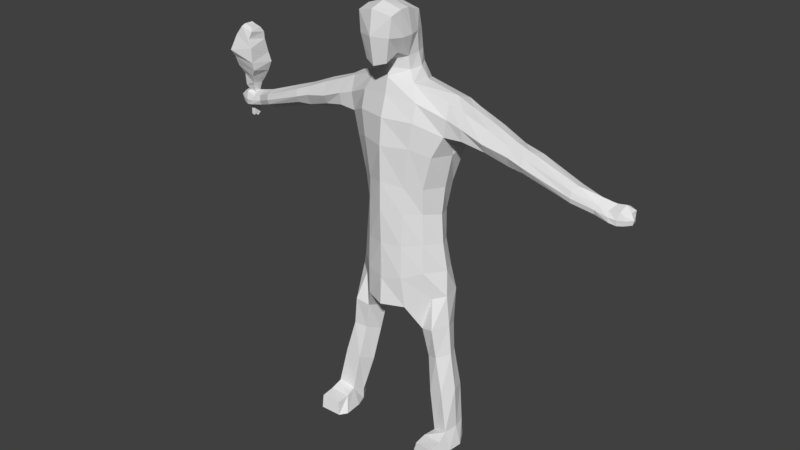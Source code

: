 # Source: warriorMan.blend  (saved by Blender 2.79.0; exported with 4.5.12 LTS)
import bpy
from mathutils import Matrix  # noqa: F401  (used for matrix-valued properties, if any)

bpy.ops.wm.read_factory_settings(use_empty=True)
scene = bpy.context.scene
scene.name = 'Scene'

# ---- collections
col_collection_1 = bpy.data.collections.new('Collection 1'); scene.collection.children.link(col_collection_1)

# ---- materials (node trees are filled in below, after node groups)
mat_material = bpy.data.materials.new('Material')
mat_material.alpha_threshold = 0.0
mat_material.use_transparent_shadow = False
mat_material.roughness = 0.5
mat_material.line_color = (0.0, 0.0, 0.0, 1.0)

# ---- material node trees

# ---- world
world_world = bpy.data.worlds.new('World'); scene.world = world_world
world_world.color = (0.05088, 0.05088, 0.05088)
world_world.use_sun_shadow = False
world_world.sun_shadow_jitter_overblur = 0.0
world_world.cycles.sampling_method = 'MANUAL'

# ---- meshes
me_cube = bpy.data.meshes.new('Cube')
me_cube.from_pydata([(0.9228, 0.8795, -1.0), (0.7843, 0.3496, -1.057), (0.6982, 0.8452, 0.001409), (0.6425, 0.2277, 0.04473), (1.085, 0.9318, 2.72), (1.042, 0.3966, 2.794), (-0.00355, 0.9269, 3.088), (0.3663, -0.03542, 0.01943), (0.3925, 1.021, 0.0), (0.3448, 1.095, -1.324), (0.4181, -0.001347, -1.206), (0.3244, 0.8391, 2.948), (0.4262, 0.2239, 3.023), (1.345, 0.6332, -3.97), (1.467, 0.06246, -3.971), (1.096, 0.6003, -4.048), (0.8918, 0.1642, -4.071), (0.2297, 0.7094, 3.478), (0.2799, 0.2647, 3.447), (0.2539, 0.5619, 4.175), (-0.003898, 0.6272, 4.172), (0.3235, 0.1943, 4.296), (-0.00234, 0.1925, 4.386), (0.2134, -0.2194, 3.426), (0.3423, -0.244, 4.234), (-0.001945, -0.325, 4.324), (1.328, 0.1068, -3.634), (1.311, 0.6407, -3.634), (1.028, 0.1679, -3.743), (1.073, 0.5564, -3.859), (1.341, -0.4142, -4.013), (0.9471, -0.3644, -4.053), (1.349, -0.3725, -3.758), (0.9839, -0.3296, -3.789), (1.043, 0.9633, 2.133), (0.9943, 0.3145, 2.165), (0.559, 0.02436, 2.392), (0.5285, 1.141, 2.321), (3.719, 0.8599, 1.484), (3.744, 0.9329, 1.655), (3.751, 0.6421, 1.496), (3.793, 0.6597, 1.67), (-0.002804, -0.1618, 1.238), (0.3824, 0.02075, 1.15), (0.7443, 0.9429, 1.095), (0.6466, 0.2168, 1.131), (0.4378, 1.137, 1.23), (0.8111, 0.8551, -0.5338), (0.6749, 0.2144, -0.514), (-0.01733, -0.1437, -0.6781), (0.4241, 1.142, -0.6426), (0.3759, -0.05006, -0.6059), (0.3014, 0.2882, 3.213), (0.2283, 0.7555, 3.241), (0.2372, 0.6531, 3.853), (0.3909, 0.2252, 3.848), (0.001254, 0.1476, 3.856), (0.001255, 0.7102, 3.856), (0.3007, -0.2622, 3.865), (-0.002516, -0.3841, 3.882), (0.9905, 0.515, -0.9998), (1.041, 0.6387, 2.835), (0.8459, 0.564, 0.01736), (-0.001847, 0.5361, 3.088), (0.2657, 0.4441, -1.452), (0.4544, 0.5884, 3.004), (1.482, 0.3781, -3.993), (0.9791, 0.4053, -4.074), (0.3036, 0.5029, 3.476), (0.002005, 0.4202, 4.315), (0.2819, 0.3923, 4.224), (0.959, 0.3868, -3.849), (1.362, 0.4008, -3.634), (0.9452, 0.6724, 2.019), (3.786, 0.7819, 1.765), (3.726, 0.7731, 1.471), (0.842, 0.5971, 1.115), (0.9355, 0.578, -0.5158), (0.347, 0.537, 3.228), (0.001255, 0.5137, 3.856), (0.3295, 0.4374, 3.851), (-0.003792, -0.02583, 3.398), (0.001012, -0.04874, 4.409), (0.2362, 0.03379, 3.555), (0.3403, -0.008229, 4.3), (0.3929, -0.003633, 3.848), (-0.004165, -0.1859, 3.859), (0.9757, 0.9957, 1.851), (0.8102, 0.2245, 1.769), (0.5198, 1.154, 1.867), (0.4888, 0.01062, 1.91), (0.9428, 0.6444, 1.725), (0.3701, -0.0156, 0.6576), (0.6653, 0.8813, 0.537), (0.6162, 0.2587, 0.6274), (0.3925, 1.092, 0.6388), (0.7917, 0.582, 0.5736), (1.081, 1.01, 2.436), (1.046, 0.3078, 2.497), (-0.005572, 1.076, 2.822), (0.4566, 1.042, 2.689), (0.5588, 0.1094, 2.725), (3.725, 0.9351, 1.554), (3.752, 0.615, 1.585), (2.236, 0.4416, 2.284), (2.256, 0.878, 2.233), (2.235, 0.9717, 1.8), (2.232, 0.4753, 1.927), (2.261, 0.5678, 1.883), (2.242, 0.6508, 2.318), (2.2, 0.9958, 2.058), (2.228, 0.3759, 2.134), (1.323, 0.8746, 2.649), (1.346, 0.3459, 2.174), (1.332, 0.4063, 2.665), (1.343, 0.9535, 2.069), (1.339, 0.705, 2.019), (1.324, 0.6867, 2.681), (1.334, 1.017, 2.322), (1.341, 0.317, 2.402), (1.778, 0.4377, 2.488), (1.87, 0.981, 1.942), (1.817, 0.6382, 1.951), (1.799, 0.6695, 2.508), (1.863, 1.019, 2.159), (1.754, 0.3299, 2.248), (1.833, 0.8929, 2.43), (1.756, 0.42, 2.075), (2.521, 0.4355, 2.171), (2.553, 0.8657, 1.727), (2.487, 0.5854, 1.808), (2.539, 0.6513, 2.21), (2.65, 0.9932, 1.936), (2.509, 0.3814, 2.036), (2.63, 0.8654, 2.144), (2.513, 0.4447, 1.911), (3.393, 0.4974, 1.837), (3.406, 0.8243, 1.531), (3.376, 0.6368, 1.543), (3.427, 0.6653, 1.881), (3.445, 0.9499, 1.685), (3.388, 0.473, 1.726), (3.396, 0.8527, 1.841), (3.382, 0.4998, 1.634), (4.328, 0.9214, 1.572), (4.329, 0.9289, 1.64), (4.277, 0.6918, 1.521), (4.247, 0.7048, 1.596), (4.315, 0.7951, 1.632), (4.37, 0.7596, 1.454), (4.25, 0.6918, 1.426), (4.355, 0.8765, 1.47), (4.392, 0.7571, 1.542), (4.14, 0.642, 1.515), (4.199, 0.9159, 1.429), (3.992, 0.6223, 1.53), (3.944, 0.8853, 1.463), (4.019, 0.6233, 1.442), (3.942, 0.7534, 1.457), (3.975, 0.6788, 1.613), (4.041, 0.8342, 1.7), (4.006, 0.9541, 1.647), (3.99, 0.9948, 1.503), (4.162, 0.7457, 1.436), (4.147, 0.652, 1.414), (4.177, 0.6941, 1.65), (4.2, 0.8467, 1.726), (4.198, 0.9712, 1.665), (4.211, 0.9692, 1.544), (0.9601, 0.7829, -1.661), (0.9075, 0.1815, -1.607), (0.6554, 0.2354, -1.677), (0.5536, 0.6619, -1.87), (1.07, 0.4969, -1.568), (0.3785, 0.435, -1.65), (0.9901, 0.2153, -2.185), (0.7669, 0.2922, -2.25), (0.8752, 0.6741, -2.251), (1.145, 0.4698, -2.151), (0.5866, 0.5083, -2.307), (1.046, 0.6997, -2.151), (1.17, 0.1645, -2.864), (0.885, 0.2039, -2.944), (0.9182, 0.6208, -3.04), (1.284, 0.4375, -2.846), (0.7503, 0.4709, -3.062), (1.19, 0.7277, -2.909), (1.469, -0.143, -4.002), (0.8459, -0.2214, -4.05), (0.973, -0.07661, -3.764), (1.361, -0.1012, -3.737), (-0.9228, 0.8795, -1.0), (-0.7843, 0.3496, -1.057), (-0.6982, 0.8452, 0.001409), (-0.6425, 0.2277, 0.04473), (-1.085, 0.9318, 2.72), (-1.042, 0.3966, 2.794), (1.863e-09, -0.1556, 0.04671), (1.863e-09, 1.073, 0.0), (1.863e-09, 1.099, -1.315), (1.863e-09, -0.1798, -1.206), (0.00355, 0.9269, 3.088), (1.863e-09, 0.0561, 3.088), (-0.3663, -0.03542, 0.01943), (-0.3925, 1.021, 0.0), (-0.3448, 1.095, -1.324), (-0.4181, -0.001347, -1.206), (-0.3244, 0.8391, 2.948), (-0.4262, 0.2239, 3.023), (-1.345, 0.6332, -3.97), (-1.467, 0.06246, -3.971), (-1.096, 0.6003, -4.048), (-0.8918, 0.1642, -4.071), (-0.2297, 0.7094, 3.478), (1.863e-09, 0.799, 3.495), (-0.2799, 0.2647, 3.447), (1.863e-09, 0.08557, 3.367), (-0.2539, 0.5619, 4.175), (0.003898, 0.6272, 4.172), (-0.3235, 0.1943, 4.296), (0.00234, 0.1925, 4.386), (-0.2134, -0.2194, 3.426), (1.863e-09, -0.3014, 3.362), (-0.3423, -0.244, 4.234), (0.001945, -0.325, 4.324), (-1.328, 0.1068, -3.634), (-1.311, 0.6407, -3.634), (-1.028, 0.1679, -3.743), (-1.073, 0.5564, -3.859), (-1.341, -0.4142, -4.013), (-0.9471, -0.3644, -4.053), (-1.349, -0.3725, -3.758), (-0.9839, -0.3296, -3.789), (-1.043, 0.9633, 2.133), (-0.9943, 0.3145, 2.165), (1.863e-09, -0.1243, 2.41), (1.863e-09, 1.167, 2.41), (-0.559, 0.02436, 2.392), (-0.5285, 1.141, 2.321), (-3.719, 0.8599, 1.484), (-3.744, 0.9329, 1.655), (-3.751, 0.6421, 1.496), (-3.793, 0.6597, 1.67), (0.002804, -0.1618, 1.238), (-0.3824, 0.02075, 1.15), (-0.7443, 0.9429, 1.095), (-0.6466, 0.2168, 1.131), (1.863e-09, 1.161, 1.235), (-0.4378, 1.137, 1.23), (1.863e-09, 1.215, -0.6893), (-0.8111, 0.8551, -0.5338), (-0.6749, 0.2144, -0.514), (0.01733, -0.1437, -0.6781), (-0.4241, 1.142, -0.6426), (-0.3759, -0.05006, -0.6059), (-0.3014, 0.2882, 3.213), (1.863e-09, 0.1028, 3.239), (1.863e-09, 0.8548, 3.29), (-0.2283, 0.7555, 3.241), (-0.2372, 0.6531, 3.853), (-0.3909, 0.2252, 3.848), (-0.001254, 0.1476, 3.856), (-0.001255, 0.7102, 3.856), (-0.3007, -0.2622, 3.865), (0.002516, -0.3841, 3.882), (-0.9905, 0.515, -0.9998), (-1.041, 0.6387, 2.835), (-0.8459, 0.564, 0.01736), (0.001847, 0.5361, 3.088), (1.863e-09, 0.4425, -1.486), (-0.2657, 0.4441, -1.452), (-0.4544, 0.5884, 3.004), (-1.482, 0.3781, -3.993), (-0.9791, 0.4053, -4.074), (1.863e-09, 0.5348, 3.495), (-0.3036, 0.5029, 3.476), (-0.002005, 0.4202, 4.315), (-0.2819, 0.3923, 4.224), (-0.959, 0.3868, -3.849), (-1.362, 0.4008, -3.634), (-0.9452, 0.6724, 2.019), (-3.786, 0.7819, 1.765), (-3.726, 0.7731, 1.471), (-0.842, 0.5971, 1.115), (-0.9355, 0.578, -0.5158), (-0.347, 0.537, 3.228), (1.863e-09, 0.5586, 3.29), (-0.001255, 0.5137, 3.856), (-0.3295, 0.4374, 3.851), (0.003792, -0.02583, 3.398), (-0.001012, -0.04874, 4.409), (-0.2362, 0.03379, 3.555), (-0.3403, -0.008229, 4.3), (-0.3929, -0.003633, 3.848), (0.004165, -0.1859, 3.859), (-0.9757, 0.9957, 1.851), (-0.8102, 0.2245, 1.769), (1.863e-09, 1.145, 1.875), (-0.5198, 1.154, 1.867), (1.863e-09, -0.1682, 1.907), (-0.4888, 0.01062, 1.91), (-0.9428, 0.6444, 1.725), (1.863e-09, -0.1706, 0.7174), (-0.3701, -0.0156, 0.6576), (-0.6653, 0.8813, 0.537), (-0.6162, 0.2587, 0.6274), (1.863e-09, 1.1, 0.6691), (-0.3925, 1.092, 0.6388), (-0.7917, 0.582, 0.5736), (-1.081, 1.01, 2.436), (-1.046, 0.3078, 2.497), (0.005572, 1.076, 2.822), (-0.4566, 1.042, 2.689), (1.863e-09, -0.009048, 2.788), (-0.5588, 0.1094, 2.725), (-3.725, 0.9351, 1.554), (-3.752, 0.615, 1.585), (-2.236, 0.4416, 2.284), (-2.256, 0.878, 2.233), (-2.235, 0.9717, 1.8), (-2.232, 0.4753, 1.927), (-2.261, 0.5678, 1.883), (-2.242, 0.6508, 2.318), (-2.2, 0.9958, 2.058), (-2.228, 0.3759, 2.134), (-1.323, 0.8746, 2.649), (-1.346, 0.3459, 2.174), (-1.332, 0.4063, 2.665), (-1.343, 0.9535, 2.069), (-1.339, 0.705, 2.019), (-1.324, 0.6867, 2.681), (-1.334, 1.017, 2.322), (-1.341, 0.317, 2.402), (-1.778, 0.4377, 2.488), (-1.87, 0.981, 1.942), (-1.817, 0.6382, 1.951), (-1.799, 0.6695, 2.508), (-1.863, 1.019, 2.159), (-1.754, 0.3299, 2.248), (-1.833, 0.8929, 2.43), (-1.756, 0.42, 2.075), (-2.521, 0.4355, 2.171), (-2.553, 0.8657, 1.727), (-2.487, 0.5854, 1.808), (-2.539, 0.6513, 2.21), (-2.65, 0.9932, 1.936), (-2.509, 0.3814, 2.036), (-2.63, 0.8654, 2.144), (-2.513, 0.4447, 1.911), (-3.393, 0.4974, 1.837), (-3.406, 0.8243, 1.531), (-3.376, 0.6368, 1.543), (-3.427, 0.6653, 1.881), (-3.445, 0.9499, 1.685), (-3.388, 0.473, 1.726), (-3.396, 0.8527, 1.841), (-3.382, 0.4998, 1.634), (-4.328, 0.9214, 1.572), (-4.329, 0.9289, 1.64), (-4.277, 0.6918, 1.521), (-4.247, 0.7048, 1.596), (-4.315, 0.7951, 1.632), (-4.37, 0.7596, 1.454), (-4.25, 0.6918, 1.426), (-4.355, 0.8765, 1.47), (-4.392, 0.7571, 1.542), (-4.14, 0.642, 1.515), (-4.199, 0.9159, 1.429), (-3.992, 0.6223, 1.53), (-3.944, 0.8853, 1.463), (-4.019, 0.6233, 1.442), (-3.942, 0.7534, 1.457), (-3.975, 0.6788, 1.613), (-4.026, 0.8263, 1.7), (-4.006, 0.9541, 1.647), (-3.99, 0.9948, 1.503), (-4.162, 0.7457, 1.436), (-4.147, 0.652, 1.414), (-4.177, 0.6941, 1.65), (-4.18, 0.8357, 1.726), (-4.198, 0.9712, 1.665), (-4.211, 0.9692, 1.544), (-0.9601, 0.7829, -1.661), (-0.9075, 0.1815, -1.607), (-0.6554, 0.2354, -1.677), (-0.5536, 0.6619, -1.87), (-1.07, 0.4969, -1.568), (-0.3785, 0.435, -1.65), (-0.9901, 0.2153, -2.185), (-0.7669, 0.2922, -2.25), (-0.8752, 0.6741, -2.251), (-1.145, 0.4698, -2.151), (-0.5866, 0.5083, -2.307), (-1.046, 0.6997, -2.151), (-1.17, 0.1645, -2.864), (-0.885, 0.2039, -2.944), (-0.9182, 0.6208, -3.04), (-1.284, 0.4375, -2.846), (-0.7503, 0.4709, -3.062), (-1.19, 0.7277, -2.909), (-1.469, -0.143, -4.002), (-0.8459, -0.2214, -4.05), (-0.973, -0.07661, -3.764), (-1.361, -0.1012, -3.737), (-4.156, 0.7585, 1.688), (-4.198, 0.9712, 1.665), (-4.198, 0.9712, 1.665), (-4.006, 0.9541, 1.647), (-4.006, 0.9541, 1.647), (-4.186, 0.8955, 1.695), (-4.028, 0.7741, 1.656), (-4.027, 0.8945, 1.673), (-4.052, 0.8945, 1.209), (-4.089, 0.756, 1.164), (-4.067, 0.8435, 1.149), (-4.153, 0.7585, 1.177), (-3.947, 0.9626, 1.927), (-3.992, 0.925, 1.837), (-4.293, 0.9645, 1.971), (-4.225, 0.7284, 1.779), (-4.006, 0.7248, 1.813), (-3.989, 0.6862, 1.894), (-4.271, 0.7492, 1.996), (-4.25, 0.9317, 1.821), (-3.885, 1.016, 2.078), (-4.333, 1.098, 2.139), (-3.927, 0.6319, 2.032), (-4.376, 0.6968, 2.158), (-3.912, 1.061, 2.434), (-4.362, 1.179, 2.521), (-3.837, 0.5477, 2.346), (-4.429, 0.5575, 2.492), (-3.955, 1.025, 2.701), (-4.275, 1.071, 2.777), (-3.879, 0.5849, 2.623), (-4.339, 0.6624, 2.804), (-4.413, 1.154, 2.334), (-4.402, 0.64, 2.347), (-3.82, 0.573, 2.194), (-3.85, 1.073, 2.255), (-3.954, 1.014, 2.845), (-4.212, 1.016, 2.906), (-3.977, 0.6337, 2.778), (-3.995, 0.9605, 2.945), (-4.183, 0.9624, 2.988), (-3.951, 0.6884, 2.912), (-4.22, 0.6933, 2.974), (-4.082, 0.9088, 3.005), (-4.153, 0.91, 3.031), (-4.011, 0.7413, 2.984), (-4.179, 0.7443, 3.023)], [], [(51, 7, 197, 49), (77, 62, 3, 48), (139, 136, 41, 74), (95, 8, 198, 306), (50, 9, 199, 249), (101, 12, 202, 313), (256, 52, 18, 216), (64, 10, 200, 269), (72, 26, 14, 66), (61, 65, 12, 5), (98, 5, 12, 101), (47, 0, 9, 50), (93, 2, 8, 95), (48, 3, 7, 51), (66, 14, 16, 67), (188, 187, 30, 31), (71, 29, 15, 67), (29, 27, 13, 15), (80, 54, 19, 70), (78, 53, 17, 68), (53, 257, 214, 17), (70, 69, 22, 21), (86, 81, 222, 59), (79, 56, 22, 69), (54, 57, 20, 19), (59, 58, 24, 25), (81, 83, 23, 222), (85, 84, 24, 58), (84, 82, 25, 24), (183, 186, 27, 29), (185, 183, 29, 71), (181, 182, 28, 26), (184, 181, 26, 72), (32, 33, 31, 30), (190, 189, 33, 32), (189, 188, 31, 33), (187, 190, 32, 30), (97, 34, 37, 100), (88, 35, 36, 90), (90, 36, 235, 299), (100, 37, 236, 99), (91, 73, 35, 88), (153, 164, 150, 146), (138, 137, 38, 75), (141, 143, 40, 103), (140, 142, 39, 102), (96, 76, 45, 94), (92, 43, 42, 302), (94, 45, 43, 92), (87, 44, 46, 89), (89, 46, 247, 297), (1, 48, 51, 10), (2, 47, 50, 8), (8, 50, 249, 198), (60, 77, 48, 1), (10, 51, 49, 200), (11, 6, 257, 53), (65, 11, 53, 78), (63, 202, 256, 286), (202, 12, 52, 256), (83, 85, 58, 23), (222, 23, 58, 59), (17, 214, 57, 54), (274, 216, 56, 79), (82, 86, 59, 25), (68, 17, 54, 80), (18, 68, 80, 55), (214, 274, 79, 57), (6, 63, 286, 257), (12, 65, 78, 52), (0, 47, 77, 60), (93, 44, 76, 96), (143, 138, 75, 40), (165, 153, 146, 147), (87, 34, 73, 91), (186, 184, 72, 27), (182, 185, 71, 28), (57, 79, 69, 20), (19, 20, 69, 70), (52, 78, 68, 18), (55, 80, 70, 21), (28, 71, 67, 16), (13, 66, 67, 15), (4, 11, 65, 61), (27, 72, 66, 13), (9, 64, 269, 199), (142, 139, 74, 39), (47, 2, 62, 77), (22, 56, 86, 82), (18, 55, 85, 83), (21, 22, 82, 84), (55, 21, 84, 85), (216, 18, 83, 81), (56, 216, 81, 86), (44, 87, 91, 76), (37, 89, 297, 236), (34, 87, 89, 37), (76, 91, 88, 45), (43, 90, 299, 42), (45, 88, 90, 43), (2, 93, 96, 62), (3, 94, 92, 7), (7, 92, 302, 197), (62, 96, 94, 3), (44, 93, 95, 46), (46, 95, 306, 247), (163, 154, 151, 149), (137, 140, 102, 38), (136, 141, 103, 41), (164, 163, 149, 150), (11, 100, 99, 6), (4, 97, 100, 11), (35, 98, 101, 36), (36, 101, 313, 235), (120, 125, 111, 104), (121, 124, 110, 106), (126, 123, 109, 105), (127, 122, 108, 107), (124, 126, 105, 110), (125, 127, 107, 111), (122, 121, 106, 108), (123, 120, 104, 109), (61, 5, 114, 117), (73, 34, 115, 116), (98, 35, 113, 119), (97, 4, 112, 118), (35, 73, 116, 113), (4, 61, 117, 112), (34, 97, 118, 115), (5, 98, 119, 114), (117, 114, 120, 123), (116, 115, 121, 122), (119, 113, 127, 125), (118, 112, 126, 124), (113, 116, 122, 127), (112, 117, 123, 126), (115, 118, 124, 121), (114, 119, 125, 120), (104, 111, 133, 128), (106, 110, 132, 129), (105, 109, 131, 134), (107, 108, 130, 135), (110, 105, 134, 132), (111, 107, 135, 133), (108, 106, 129, 130), (109, 104, 128, 131), (128, 133, 141, 136), (129, 132, 140, 137), (134, 131, 139, 142), (135, 130, 138, 143), (132, 134, 142, 140), (133, 135, 143, 141), (130, 129, 137, 138), (131, 128, 136, 139), (152, 148, 147, 146), (144, 145, 148, 152), (151, 144, 152, 149), (149, 152, 146, 150), (166, 165, 147, 148), (168, 167, 145, 144), (154, 168, 144, 151), (145, 167, 166, 148), (156, 162, 168, 154), (39, 74, 160, 161), (167, 161, 160, 166), (38, 102, 162, 156), (102, 39, 161, 162), (74, 41, 159, 160), (40, 75, 158, 157), (75, 38, 156, 158), (41, 103, 155, 159), (103, 40, 157, 155), (162, 161, 167, 168), (160, 159, 165, 166), (157, 158, 163, 164), (158, 156, 154, 163), (159, 155, 153, 165), (155, 157, 164, 153), (10, 64, 174, 171), (0, 60, 173, 169), (60, 1, 170, 173), (1, 10, 171, 170), (64, 9, 172, 174), (9, 0, 169, 172), (171, 174, 179, 176), (169, 173, 178, 180), (173, 170, 175, 178), (170, 171, 176, 175), (174, 172, 177, 179), (172, 169, 180, 177), (176, 179, 185, 182), (180, 178, 184, 186), (178, 175, 181, 184), (175, 176, 182, 181), (179, 177, 183, 185), (177, 180, 186, 183), (14, 26, 190, 187), (28, 16, 188, 189), (26, 28, 189, 190), (16, 14, 187, 188), (254, 252, 197, 203), (284, 251, 194, 267), (352, 281, 242, 349), (307, 306, 198, 204), (253, 249, 199, 205), (314, 313, 202, 208), (256, 216, 215, 255), (270, 269, 200, 206), (279, 272, 210, 225), (266, 196, 208, 271), (310, 314, 208, 196), (250, 253, 205, 191), (304, 307, 204, 193), (251, 254, 203, 194), (272, 273, 212, 210), (401, 230, 229, 400), (278, 273, 211, 228), (228, 211, 209, 226), (288, 277, 217, 259), (286, 274, 216, 256), (285, 275, 213, 258), (258, 213, 214, 257), (277, 219, 220, 276), (294, 264, 222, 289), (287, 276, 220, 261), (259, 217, 218, 262), (264, 224, 223, 263), (289, 222, 221, 291), (293, 263, 223, 292), (292, 223, 224, 290), (396, 228, 226, 399), (398, 278, 228, 396), (394, 225, 227, 395), (397, 279, 225, 394), (231, 229, 230, 232), (403, 231, 232, 402), (402, 232, 230, 401), (400, 229, 231, 403), (309, 312, 238, 233), (296, 300, 237, 234), (300, 299, 235, 237), (312, 311, 236, 238), (301, 296, 234, 280), (366, 359, 363, 377), (351, 282, 239, 350), (354, 316, 241, 356), (353, 315, 240, 355), (308, 305, 246, 283), (303, 302, 243, 244), (305, 303, 244, 246), (295, 298, 248, 245), (298, 297, 247, 248), (192, 206, 254, 251), (193, 204, 253, 250), (204, 198, 249, 253), (265, 192, 251, 284), (206, 200, 252, 254), (207, 258, 257, 201), (271, 285, 258, 207), (268, 286, 256, 202), (202, 256, 255, 208), (291, 221, 263, 293), (222, 264, 263, 221), (213, 259, 262, 214), (274, 287, 261, 216), (290, 224, 264, 294), (275, 288, 259, 213), (215, 260, 288, 275), (214, 262, 287, 274), (201, 257, 286, 268), (208, 255, 285, 271), (191, 265, 284, 250), (304, 308, 283, 245), (356, 241, 282, 351), (378, 360, 359, 366), (295, 301, 280, 233), (399, 226, 279, 397), (395, 227, 278, 398), (262, 218, 276, 287), (217, 277, 276, 218), (255, 215, 275, 285), (257, 214, 274, 286), (260, 219, 277, 288), (227, 212, 273, 278), (209, 211, 273, 272), (195, 266, 271, 207), (226, 209, 272, 279), (205, 199, 269, 270), (355, 240, 281, 352), (250, 284, 267, 193), (220, 290, 294, 261), (215, 291, 293, 260), (219, 292, 290, 220), (260, 293, 292, 219), (216, 289, 291, 215), (261, 294, 289, 216), (245, 283, 301, 295), (238, 236, 297, 298), (233, 238, 298, 295), (283, 246, 296, 301), (244, 243, 299, 300), (246, 244, 300, 296), (193, 267, 308, 304), (194, 203, 303, 305), (203, 197, 302, 303), (267, 194, 305, 308), (245, 248, 307, 304), (248, 247, 306, 307), (376, 362, 364, 367), (350, 239, 315, 353), (349, 242, 316, 354), (377, 363, 362, 376), (207, 201, 311, 312), (195, 207, 312, 309), (234, 237, 314, 310), (237, 235, 313, 314), (333, 317, 324, 338), (334, 319, 323, 337), (339, 318, 322, 336), (340, 320, 321, 335), (337, 323, 318, 339), (338, 324, 320, 340), (335, 321, 319, 334), (336, 322, 317, 333), (266, 330, 327, 196), (280, 329, 328, 233), (310, 332, 326, 234), (309, 331, 325, 195), (234, 326, 329, 280), (195, 325, 330, 266), (233, 328, 331, 309), (196, 327, 332, 310), (330, 336, 333, 327), (329, 335, 334, 328), (332, 338, 340, 326), (331, 337, 339, 325), (326, 340, 335, 329), (325, 339, 336, 330), (328, 334, 337, 331), (327, 333, 338, 332), (317, 341, 346, 324), (319, 342, 345, 323), (318, 347, 344, 322), (320, 348, 343, 321), (323, 345, 347, 318), (324, 346, 348, 320), (321, 343, 342, 319), (322, 344, 341, 317), (341, 349, 354, 346), (342, 350, 353, 345), (347, 355, 352, 344), (348, 356, 351, 343), (345, 353, 355, 347), (346, 354, 356, 348), (343, 351, 350, 342), (344, 352, 349, 341), (365, 359, 360, 361), (357, 365, 361, 358), (364, 362, 365, 357), (362, 363, 359, 365), (379, 361, 360, 378, 404), (381, 357, 358, 380, 406), (367, 364, 357, 381), (358, 361, 379, 409, 405, 380), (369, 367, 381, 375), (240, 374, 407, 411, 373, 281), (380, 405, 407, 374), (239, 369, 375, 315), (315, 375, 408, 374, 240), (281, 373, 410, 372, 242), (241, 370, 371, 282), (282, 371, 369, 239), (242, 372, 368, 316), (316, 368, 370, 241), (408, 406, 380, 374), (370, 377, 376, 371), (371, 376, 367, 369), (372, 378, 366, 368), (368, 366, 377, 370), (206, 384, 387, 270), (191, 382, 386, 265), (265, 386, 383, 192), (192, 383, 384, 206), (270, 387, 385, 205), (205, 385, 382, 191), (384, 389, 392, 387), (382, 393, 391, 386), (386, 391, 388, 383), (383, 388, 389, 384), (387, 392, 390, 385), (385, 390, 393, 382), (389, 395, 398, 392), (393, 399, 397, 391), (391, 397, 394, 388), (388, 394, 395, 389), (392, 398, 396, 390), (390, 396, 399, 393), (210, 400, 403, 225), (227, 402, 401, 212), (225, 403, 402, 227), (212, 401, 400, 210), (375, 381, 406, 408), (410, 404, 378, 372), (405, 409, 411, 407), (409, 379, 404, 410, 373, 411), (404, 409, 423, 419), (411, 410, 420, 417), (409, 404, 415, 414), (411, 409, 414, 412), (410, 411, 412, 413), (404, 410, 413, 415), (414, 415, 413, 412), (419, 420, 421, 422), (417, 423, 418, 416), (404, 410, 420, 419), (419, 423, 418, 422), (411, 409, 423, 417), (417, 420, 421, 416), (422, 418, 425, 427), (416, 418, 425, 424), (422, 421, 426, 427), (416, 421, 426, 424), (437, 436, 429, 431), (439, 438, 430, 428), (437, 438, 430, 431), (439, 436, 429, 428), (428, 430, 434, 432), (431, 430, 434, 435), (428, 429, 433, 432), (431, 429, 433, 435), (424, 425, 436, 439), (427, 426, 438, 437), (424, 426, 438, 439), (427, 425, 436, 437), (433, 432, 440, 441), (435, 446, 445, 442, 434), (432, 434, 442, 440), (446, 444, 448, 450), (441, 440, 443, 444), (440, 442, 445, 443), (447, 449, 450, 448), (443, 445, 449, 447), (445, 446, 450, 449), (444, 443, 447, 448), (441, 444, 446, 435, 433)])
_uv = me_cube.uv_layers.new(name='UVMap')
_uv.uv.foreach_set('vector', [0.9121, 0.2386, 0.8795, 0.2695, 0.8608, 0.252, 0.8969, 0.2148, 0.577, 0.7446, 0.5811, 0.7065, 0.6066, 0.7062, 0.6045, 0.7462, 0.7383, 0.7857, 0.75, 0.7831, 0.7409, 0.8148, 0.7324, 0.8134, 0.3221, 0.2767, 0.2822, 0.253, 0.2973, 0.2289, 0.3384, 0.254, 0.2438, 0.2302, 0.2045, 0.1999, 0.2177, 0.1793, 0.2576, 0.2023, 0.7491, 0.4151, 0.726, 0.4234, 0.7028, 0.4046, 0.7188, 0.3895, 0.6946, 0.4122, 0.7093, 0.4266, 0.6965, 0.4372, 0.6882, 0.4186, 0.4615, 0.6017, 0.4486, 0.569, 0.478, 0.5543, 0.4807, 0.6005, 0.5716, 0.9684, 0.593, 0.9699, 0.5938, 0.9942, 0.5708, 0.9942, 0.7244, 0.6035, 0.7239, 0.5596, 0.75, 0.5548, 0.7417, 0.6026, 0.7834, 0.4288, 0.7671, 0.4436, 0.726, 0.4234, 0.7491, 0.4151, 0.2319, 0.2592, 0.1998, 0.2483, 0.2045, 0.1999, 0.2438, 0.2302, 0.3027, 0.2905, 0.2684, 0.2725, 0.2822, 0.253, 0.3221, 0.2767, 0.6045, 0.7462, 0.6066, 0.7062, 0.6268, 0.7092, 0.6246, 0.754, 0.3672, 0.7186, 0.3656, 0.696, 0.4079, 0.6991, 0.4036, 0.7169, 0.4079, 0.6712, 0.3637, 0.6817, 0.3705, 0.6615, 0.3993, 0.662, 0.2276, 0.6664, 0.2409, 0.6663, 0.2442, 0.6796, 0.229, 0.6821, 0.01545, 0.1514, 0.0218, 0.174, 0.0, 0.1634, 0.003795, 0.1455, 0.4171, 0.6235, 0.432, 0.6206, 0.4305, 0.6445, 0.4193, 0.6504, 0.4149, 0.5783, 0.43, 0.5762, 0.4303, 0.5935, 0.416, 0.5963, 0.4812, 0.3663, 0.494, 0.3537, 0.5056, 0.3617, 0.4948, 0.3755, 0.5098, 0.5731, 0.531, 0.5697, 0.5338, 0.5862, 0.5094, 0.5877, 0.2816, 0.7288, 0.3164, 0.7228, 0.3154, 0.7425, 0.2774, 0.7423, 0.2907, 0.6799, 0.286, 0.7054, 0.249, 0.6963, 0.2569, 0.6811, 0.5165, 0.3903, 0.5261, 0.3758, 0.5443, 0.3878, 0.5341, 0.4039, 0.3878, 0.7673, 0.3666, 0.7673, 0.3637, 0.7409, 0.3881, 0.7353, 0.2243, 0.7053, 0.2408, 0.6999, 0.2418, 0.7171, 0.2273, 0.7245, 0.3861, 0.6297, 0.3923, 0.6615, 0.3746, 0.6604, 0.3676, 0.6348, 0.5093, 0.6023, 0.5353, 0.6035, 0.5353, 0.6228, 0.5091, 0.6188, 0.07191, 0.1725, 0.07164, 0.1934, 0.0218, 0.174, 0.01545, 0.1514, 0.2318, 0.6124, 0.2442, 0.6096, 0.2409, 0.6663, 0.2276, 0.6664, 0.3609, 0.6128, 0.3393, 0.6123, 0.3359, 0.5543, 0.3591, 0.5565, 0.5734, 0.9119, 0.5936, 0.9145, 0.593, 0.9699, 0.5716, 0.9684, 0.427, 0.7037, 0.427, 0.7301, 0.4079, 0.734, 0.4084, 0.7055, 0.3906, 0.7514, 0.4173, 0.7529, 0.4134, 0.7705, 0.3881, 0.7705, 0.1944, 0.6595, 0.1827, 0.6808, 0.1734, 0.6799, 0.1763, 0.6608, 0.6085, 0.9975, 0.6073, 0.9783, 0.6269, 0.9812, 0.6286, 0.9996, 0.4051, 0.3865, 0.3873, 0.3731, 0.4203, 0.348, 0.4437, 0.358, 0.8096, 0.3802, 0.7977, 0.4096, 0.767, 0.3983, 0.7883, 0.3706, 0.7883, 0.3706, 0.767, 0.3983, 0.7393, 0.3704, 0.7656, 0.3451, 0.4437, 0.358, 0.4203, 0.348, 0.4454, 0.3192, 0.4692, 0.3347, 0.5836, 0.5842, 0.5831, 0.5631, 0.6095, 0.5544, 0.6149, 0.5831, 0.9864, 0.5384, 0.9919, 0.5337, 0.996, 0.5396, 0.9925, 0.5458, 0.1141, 0.6262, 0.1007, 0.6229, 0.09981, 0.6002, 0.106, 0.6002, 0.9393, 0.5103, 0.9435, 0.5054, 0.9678, 0.5175, 0.9636, 0.522, 0.2723, 0.5022, 0.2821, 0.5055, 0.2594, 0.5193, 0.2539, 0.5144, 0.583, 0.6667, 0.5844, 0.628, 0.6129, 0.6287, 0.6075, 0.6644, 0.8468, 0.3017, 0.8218, 0.327, 0.7997, 0.3115, 0.8266, 0.2855, 0.6075, 0.6644, 0.6129, 0.6287, 0.6285, 0.6282, 0.6286, 0.6636, 0.3731, 0.3582, 0.3348, 0.316, 0.3572, 0.3015, 0.3931, 0.3303, 0.3931, 0.3303, 0.3572, 0.3015, 0.3738, 0.275, 0.4124, 0.2991, 0.5914, 0.7844, 0.6045, 0.7462, 0.6246, 0.754, 0.6178, 0.7966, 0.2684, 0.2725, 0.2319, 0.2592, 0.2438, 0.2302, 0.2822, 0.253, 0.2822, 0.253, 0.2438, 0.2302, 0.2576, 0.2023, 0.2973, 0.2289, 0.5787, 0.7795, 0.577, 0.7446, 0.6045, 0.7462, 0.5914, 0.7844, 0.9445, 0.2108, 0.9121, 0.2386, 0.8969, 0.2148, 0.9252, 0.1892, 0.4611, 0.3607, 0.483, 0.3456, 0.494, 0.3537, 0.4812, 0.3663, 0.4157, 0.5617, 0.432, 0.5543, 0.43, 0.5762, 0.4149, 0.5783, 0.5498, 0.5821, 0.5498, 0.6161, 0.5389, 0.613, 0.5353, 0.5807, 0.7028, 0.4046, 0.726, 0.4234, 0.7093, 0.4266, 0.6946, 0.4122, 0.3837, 0.6089, 0.3861, 0.6297, 0.3676, 0.6348, 0.3637, 0.6036, 0.3881, 0.8037, 0.3731, 0.7983, 0.3666, 0.7673, 0.3878, 0.7673, 0.4948, 0.3755, 0.5056, 0.3617, 0.5261, 0.3758, 0.5165, 0.3903, 0.3166, 0.6825, 0.32, 0.7154, 0.286, 0.7054, 0.2907, 0.6799, 0.2442, 0.7128, 0.2816, 0.7288, 0.2774, 0.7423, 0.2467, 0.7332, 0.416, 0.5963, 0.4303, 0.5935, 0.432, 0.6206, 0.4171, 0.6235, 0.3986, 0.5979, 0.416, 0.5963, 0.4171, 0.6235, 0.4023, 0.6263, 0.32, 0.664, 0.3166, 0.6825, 0.2907, 0.6799, 0.2932, 0.6661, 0.5498, 0.5543, 0.5498, 0.5821, 0.5353, 0.5807, 0.5353, 0.5596, 0.39, 0.5685, 0.4157, 0.5617, 0.4149, 0.5783, 0.3969, 0.5811, 0.5527, 0.7776, 0.5574, 0.7444, 0.577, 0.7446, 0.5787, 0.7795, 0.5618, 0.6677, 0.5598, 0.6276, 0.5844, 0.628, 0.583, 0.6667, 0.1247, 0.6267, 0.1141, 0.6262, 0.106, 0.6002, 0.1158, 0.5993, 0.9809, 0.5472, 0.9864, 0.5384, 0.9925, 0.5458, 0.987, 0.548, 0.5588, 0.5734, 0.5622, 0.5534, 0.5831, 0.5631, 0.5836, 0.5842, 0.5526, 0.9149, 0.5734, 0.9119, 0.5716, 0.9684, 0.5545, 0.9671, 0.2139, 0.6024, 0.2318, 0.6124, 0.2276, 0.6664, 0.2125, 0.6579, 0.2932, 0.6661, 0.2907, 0.6799, 0.2569, 0.6811, 0.2697, 0.6684, 0.51, 0.5606, 0.5276, 0.5543, 0.531, 0.5697, 0.5098, 0.5731, 0.3969, 0.5811, 0.4149, 0.5783, 0.416, 0.5963, 0.3986, 0.5979, 0.4023, 0.6263, 0.4171, 0.6235, 0.4193, 0.6504, 0.4065, 0.6583, 0.2125, 0.6579, 0.2276, 0.6664, 0.229, 0.6821, 0.2109, 0.6824, 0.3793, 0.7353, 0.3672, 0.7186, 0.4036, 0.7169, 0.3969, 0.7315, 0.7032, 0.6106, 0.7045, 0.5534, 0.7239, 0.5596, 0.7244, 0.6035, 0.5545, 0.9671, 0.5716, 0.9684, 0.5708, 0.9942, 0.5532, 0.9912, 0.4592, 0.6474, 0.4615, 0.6017, 0.4807, 0.6005, 0.4842, 0.646, 0.7244, 0.7856, 0.7383, 0.7857, 0.7324, 0.8134, 0.7208, 0.8136, 0.5574, 0.7444, 0.5615, 0.7062, 0.5811, 0.7065, 0.577, 0.7446, 0.249, 0.6963, 0.286, 0.7054, 0.2816, 0.7288, 0.2442, 0.7128, 0.3986, 0.5979, 0.4023, 0.6263, 0.3861, 0.6297, 0.3837, 0.6089, 0.5094, 0.5877, 0.5338, 0.5862, 0.5353, 0.6035, 0.5093, 0.6023, 0.4023, 0.6263, 0.4065, 0.6583, 0.3923, 0.6615, 0.3861, 0.6297, 0.2235, 0.6972, 0.2418, 0.6824, 0.2408, 0.6999, 0.2243, 0.7053, 0.286, 0.7054, 0.32, 0.7154, 0.3164, 0.7228, 0.2816, 0.7288, 0.5598, 0.6276, 0.5588, 0.5734, 0.5836, 0.5842, 0.5844, 0.628, 0.4203, 0.348, 0.3931, 0.3303, 0.4124, 0.2991, 0.4454, 0.3192, 0.3873, 0.3731, 0.3731, 0.3582, 0.3931, 0.3303, 0.4203, 0.348, 0.5844, 0.628, 0.5836, 0.5842, 0.6149, 0.5831, 0.6129, 0.6287, 0.8218, 0.327, 0.7883, 0.3706, 0.7656, 0.3451, 0.7997, 0.3115, 0.8341, 0.3399, 0.8096, 0.3802, 0.7883, 0.3706, 0.8218, 0.327, 0.5615, 0.7062, 0.5618, 0.6677, 0.583, 0.6667, 0.5811, 0.7065, 0.6066, 0.7062, 0.6075, 0.6644, 0.6286, 0.6636, 0.6268, 0.7092, 0.8795, 0.2695, 0.8468, 0.3017, 0.8266, 0.2855, 0.8608, 0.252, 0.5811, 0.7065, 0.583, 0.6667, 0.6075, 0.6644, 0.6066, 0.7062, 0.3348, 0.316, 0.3027, 0.2905, 0.3221, 0.2767, 0.3572, 0.3015, 0.3572, 0.3015, 0.3221, 0.2767, 0.3384, 0.254, 0.3738, 0.275, 0.1105, 0.5692, 0.0984, 0.5655, 0.1025, 0.5548, 0.1109, 0.5543, 0.2624, 0.4946, 0.2723, 0.5022, 0.2539, 0.5144, 0.2487, 0.5117, 0.9337, 0.5161, 0.9393, 0.5103, 0.9636, 0.522, 0.9608, 0.5284, 0.117, 0.5708, 0.1105, 0.5692, 0.1109, 0.5543, 0.1148, 0.5632, 0.2235, 0.7373, 0.2403, 0.7245, 0.2403, 0.759, 0.2277, 0.763, 0.421, 0.3979, 0.4051, 0.3865, 0.4437, 0.358, 0.4611, 0.3607, 0.7977, 0.4096, 0.7834, 0.4288, 0.7491, 0.4151, 0.767, 0.3983, 0.767, 0.3983, 0.7491, 0.4151, 0.7188, 0.3895, 0.7393, 0.3704, 0.8195, 0.466, 0.8317, 0.4526, 0.8609, 0.4712, 0.853, 0.4792, 0.3459, 0.416, 0.3599, 0.4236, 0.3411, 0.4404, 0.3238, 0.4329, 0.711, 0.6672, 0.7271, 0.662, 0.7313, 0.6958, 0.7148, 0.7, 0.1233, 0.7442, 0.1071, 0.7383, 0.1145, 0.7069, 0.1213, 0.7096, 0.3599, 0.4236, 0.3755, 0.4325, 0.3479, 0.4509, 0.3411, 0.4404, 0.8317, 0.4526, 0.8397, 0.4442, 0.8707, 0.4612, 0.8609, 0.4712, 0.1071, 0.7383, 0.08271, 0.7325, 0.08469, 0.7061, 0.1145, 0.7069, 0.7271, 0.662, 0.7436, 0.6593, 0.7462, 0.6947, 0.7313, 0.6958, 0.7244, 0.6035, 0.7417, 0.6026, 0.7428, 0.6251, 0.7226, 0.6261, 0.09969, 0.8004, 0.08015, 0.7919, 0.08228, 0.7705, 0.0998, 0.7721, 0.7834, 0.4288, 0.7977, 0.4096, 0.8147, 0.4281, 0.803, 0.4392, 0.4051, 0.3865, 0.421, 0.3979, 0.4071, 0.4099, 0.3891, 0.3976, 0.1268, 0.7994, 0.09969, 0.8004, 0.0998, 0.7721, 0.1268, 0.7741, 0.7032, 0.6106, 0.7244, 0.6035, 0.7226, 0.6261, 0.709, 0.628, 0.3873, 0.3731, 0.4051, 0.3865, 0.3891, 0.3976, 0.3724, 0.3889, 0.7671, 0.4436, 0.7834, 0.4288, 0.803, 0.4392, 0.7882, 0.452, 0.7226, 0.6261, 0.7428, 0.6251, 0.7436, 0.6593, 0.7271, 0.662, 0.0998, 0.7721, 0.08228, 0.7705, 0.08271, 0.7325, 0.1071, 0.7383, 0.803, 0.4392, 0.8147, 0.4281, 0.8397, 0.4442, 0.8317, 0.4526, 0.3891, 0.3976, 0.4071, 0.4099, 0.3755, 0.4325, 0.3599, 0.4236, 0.1268, 0.7741, 0.0998, 0.7721, 0.1071, 0.7383, 0.1233, 0.7442, 0.709, 0.628, 0.7226, 0.6261, 0.7271, 0.662, 0.711, 0.6672, 0.3724, 0.3889, 0.3891, 0.3976, 0.3599, 0.4236, 0.3459, 0.416, 0.7882, 0.452, 0.803, 0.4392, 0.8317, 0.4526, 0.8195, 0.466, 0.853, 0.4792, 0.8609, 0.4712, 0.88, 0.4807, 0.8732, 0.4882, 0.3238, 0.4329, 0.3411, 0.4404, 0.3172, 0.4631, 0.3061, 0.45, 0.7148, 0.7, 0.7313, 0.6958, 0.7333, 0.7184, 0.7184, 0.7273, 0.1213, 0.7096, 0.1145, 0.7069, 0.1141, 0.6905, 0.1251, 0.6897, 0.3411, 0.4404, 0.3479, 0.4509, 0.3286, 0.4704, 0.3172, 0.4631, 0.8609, 0.4712, 0.8707, 0.4612, 0.886, 0.4747, 0.88, 0.4807, 0.1145, 0.7069, 0.08469, 0.7061, 0.0938, 0.6839, 0.1141, 0.6905, 0.7313, 0.6958, 0.7462, 0.6947, 0.7486, 0.7164, 0.7333, 0.7184, 0.8732, 0.4882, 0.88, 0.4807, 0.9393, 0.5103, 0.9337, 0.5161, 0.3061, 0.45, 0.3172, 0.4631, 0.2723, 0.5022, 0.2624, 0.4946, 0.7184, 0.7273, 0.7333, 0.7184, 0.7383, 0.7857, 0.7244, 0.7856, 0.1251, 0.6897, 0.1141, 0.6905, 0.1141, 0.6262, 0.1247, 0.6267, 0.3172, 0.4631, 0.3286, 0.4704, 0.2821, 0.5055, 0.2723, 0.5022, 0.88, 0.4807, 0.886, 0.4747, 0.9435, 0.5054, 0.9393, 0.5103, 0.1141, 0.6905, 0.0938, 0.6839, 0.1007, 0.6229, 0.1141, 0.6262, 0.7333, 0.7184, 0.7486, 0.7164, 0.75, 0.7831, 0.7383, 0.7857, 0.9966, 0.5528, 0.9877, 0.5534, 0.987, 0.548, 0.9925, 0.5458, 0.5097, 0.6276, 0.5091, 0.6228, 0.5189, 0.6232, 0.5213, 0.6297, 0.5129, 0.6349, 0.5097, 0.6276, 0.5213, 0.6297, 0.5213, 0.636, 1.0, 0.5473, 0.9966, 0.5528, 0.9925, 0.5458, 0.996, 0.5396, 0.7309, 0.843, 0.7415, 0.8419, 0.7411, 0.8477, 0.7352, 0.8523, 0.2362, 0.5434, 0.244, 0.5471, 0.2371, 0.5543, 0.2329, 0.5517, 0.2288, 0.5386, 0.2362, 0.5434, 0.2329, 0.5517, 0.225, 0.5497, 0.7258, 0.8541, 0.7217, 0.8449, 0.7309, 0.843, 0.7352, 0.8523, 0.2397, 0.5245, 0.2421, 0.5283, 0.2362, 0.5434, 0.2288, 0.5386, 0.7208, 0.8136, 0.7324, 0.8134, 0.7305, 0.8325, 0.7213, 0.8319, 0.7217, 0.8449, 0.7213, 0.8319, 0.7305, 0.8325, 0.7309, 0.843, 0.09981, 0.6002, 0.09492, 0.5995, 0.09193, 0.5801, 0.09925, 0.5839, 0.2539, 0.5144, 0.2594, 0.5193, 0.2496, 0.5348, 0.2421, 0.5283, 0.7324, 0.8134, 0.7409, 0.8148, 0.7408, 0.8286, 0.7305, 0.8325, 0.1158, 0.5993, 0.106, 0.6002, 0.1087, 0.5849, 0.1184, 0.5801, 0.106, 0.6002, 0.09981, 0.6002, 0.09925, 0.5839, 0.1087, 0.5849, 0.9608, 0.5284, 0.9636, 0.522, 0.9784, 0.5315, 0.9727, 0.5349, 0.9636, 0.522, 0.9678, 0.5175, 0.9843, 0.5285, 0.9784, 0.5315, 0.2421, 0.5283, 0.2496, 0.5348, 0.244, 0.5471, 0.2362, 0.5434, 0.7305, 0.8325, 0.7408, 0.8286, 0.7415, 0.8419, 0.7309, 0.843, 0.1184, 0.5801, 0.1087, 0.5849, 0.1105, 0.5692, 0.117, 0.5708, 0.1087, 0.5849, 0.09925, 0.5839, 0.0984, 0.5655, 0.1105, 0.5692, 0.9727, 0.5349, 0.9784, 0.5315, 0.9864, 0.5384, 0.9809, 0.5472, 0.9784, 0.5315, 0.9843, 0.5285, 0.9919, 0.5337, 0.9864, 0.5384, 0.4486, 0.569, 0.4615, 0.6017, 0.4531, 0.603, 0.432, 0.5903, 0.5527, 0.7776, 0.5787, 0.7795, 0.5767, 0.8202, 0.5561, 0.8254, 0.5787, 0.7795, 0.5914, 0.7844, 0.6001, 0.8245, 0.5767, 0.8202, 0.3637, 0.7457, 0.3367, 0.7382, 0.3445, 0.7039, 0.3637, 0.7041, 0.2218, 0.7408, 0.1734, 0.7423, 0.208, 0.7109, 0.2235, 0.7278, 0.2045, 0.1999, 0.1998, 0.2483, 0.1568, 0.2261, 0.157, 0.1942, 0.3445, 0.7039, 0.3247, 0.712, 0.3279, 0.6639, 0.3424, 0.663, 0.5561, 0.8254, 0.5767, 0.8202, 0.5753, 0.862, 0.5592, 0.8608, 0.5767, 0.8202, 0.6001, 0.8245, 0.5943, 0.8657, 0.5753, 0.862, 0.3637, 0.7041, 0.3445, 0.7039, 0.3424, 0.663, 0.3595, 0.6631, 0.2235, 0.7278, 0.208, 0.7109, 0.208, 0.6864, 0.2235, 0.6824, 0.157, 0.1942, 0.1568, 0.2261, 0.1226, 0.2134, 0.1223, 0.1993, 0.2193, 0.5543, 0.2331, 0.5603, 0.2318, 0.6124, 0.2139, 0.6024, 0.5592, 0.8608, 0.5753, 0.862, 0.5734, 0.9119, 0.5526, 0.9149, 0.5753, 0.862, 0.5943, 0.8657, 0.5936, 0.9145, 0.5734, 0.9119, 0.3595, 0.6631, 0.3424, 0.663, 0.3393, 0.6123, 0.3609, 0.6128, 0.1269, 0.1805, 0.1223, 0.1993, 0.07191, 0.1725, 0.07442, 0.1622, 0.1223, 0.1993, 0.1226, 0.2134, 0.07164, 0.1934, 0.07191, 0.1725, 0.5938, 0.9942, 0.593, 0.9699, 0.6073, 0.9783, 0.6085, 0.9975, 0.2125, 0.6579, 0.2109, 0.6824, 0.1827, 0.6808, 0.1944, 0.6595, 0.397, 0.7379, 0.4166, 0.7353, 0.4173, 0.7529, 0.3906, 0.7514, 0.4079, 0.6991, 0.3656, 0.696, 0.3637, 0.6817, 0.4079, 0.6712, 0.8742, 0.2002, 0.8987, 0.2166, 0.8608, 0.252, 0.8425, 0.232, 0.6591, 0.8114, 0.683, 0.8115, 0.6866, 0.8513, 0.664, 0.8498, 0.7852, 0.614, 0.7795, 0.5901, 0.7875, 0.5927, 0.7965, 0.6191, 0.3507, 0.229, 0.3384, 0.254, 0.2973, 0.2289, 0.3108, 0.2053, 0.2747, 0.1786, 0.2576, 0.2023, 0.2177, 0.1793, 0.2296, 0.1581, 0.6927, 0.3579, 0.7188, 0.3895, 0.7028, 0.4046, 0.683, 0.3798, 0.6946, 0.4122, 0.6882, 0.4186, 0.6682, 0.4085, 0.6789, 0.3957, 0.5, 0.5991, 0.4807, 0.6005, 0.478, 0.5543, 0.5091, 0.565, 0.6483, 0.5859, 0.6478, 0.5592, 0.6705, 0.5586, 0.6691, 0.5841, 0.7714, 0.761, 0.7883, 0.7645, 0.7965, 0.8046, 0.7706, 0.7988, 0.6779, 0.3218, 0.6927, 0.3579, 0.683, 0.3798, 0.662, 0.337, 0.291, 0.1606, 0.2747, 0.1786, 0.2296, 0.1581, 0.2671, 0.1362, 0.3512, 0.2096, 0.3507, 0.229, 0.3108, 0.2053, 0.3193, 0.1877, 0.8518, 0.1898, 0.8742, 0.2002, 0.8425, 0.232, 0.8247, 0.2195, 0.5024, 0.6642, 0.5391, 0.666, 0.5433, 0.6838, 0.5008, 0.6868, 0.5433, 0.7116, 0.5348, 0.7209, 0.5059, 0.7213, 0.499, 0.7011, 0.02805, 0.7404, 0.02454, 0.7562, 0.0114, 0.7524, 0.01635, 0.7394, 0.09365, 0.02104, 0.08369, 0.01231, 0.09799, 0.0, 0.1174, 0.01466, 0.4827, 0.6851, 0.4851, 0.6581, 0.4967, 0.6637, 0.499, 0.6874, 0.3028, 0.5752, 0.3051, 0.5898, 0.2713, 0.5895, 0.27, 0.5804, 0.4812, 0.7302, 0.4826, 0.7121, 0.498, 0.7143, 0.4981, 0.7315, 0.4978, 0.3385, 0.5116, 0.3476, 0.5056, 0.3617, 0.494, 0.3537, 0.5287, 0.7727, 0.525, 0.7581, 0.5462, 0.7579, 0.5465, 0.7745, 0.2619, 0.6286, 0.2485, 0.634, 0.2442, 0.5965, 0.2641, 0.5938, 0.3106, 0.6151, 0.3129, 0.6486, 0.2984, 0.6578, 0.2851, 0.6221, 0.5338, 0.3615, 0.5526, 0.373, 0.544, 0.3883, 0.5262, 0.3757, 0.5244, 0.7577, 0.5244, 0.7896, 0.499, 0.7839, 0.5018, 0.7575, 0.4088, 0.6807, 0.4117, 0.6615, 0.4264, 0.669, 0.4258, 0.6862, 0.4509, 0.6794, 0.4339, 0.6738, 0.4397, 0.6486, 0.4572, 0.6474, 0.5244, 0.7436, 0.5262, 0.7271, 0.5489, 0.7213, 0.5463, 0.7405, 0.1388, 0.06095, 0.09365, 0.02104, 0.1174, 0.01466, 0.1583, 0.04888, 0.1291, 0.07108, 0.08747, 0.02917, 0.09365, 0.02104, 0.1388, 0.06095, 0.9478, 0.0467, 0.9798, 0.0, 1.0, 0.009965, 0.9659, 0.05736, 0.6519, 0.6426, 0.6483, 0.5859, 0.6691, 0.5841, 0.6703, 0.6404, 0.221, 0.7721, 0.2024, 0.7702, 0.2018, 0.7423, 0.221, 0.7463, 0.2011, 0.7585, 0.2018, 0.7778, 0.1755, 0.7778, 0.1734, 0.7601, 0.06221, 0.7391, 0.08015, 0.7433, 0.07977, 0.7625, 0.06905, 0.7608, 0.6849, 0.5549, 0.7032, 0.5534, 0.7025, 0.5716, 0.6834, 0.575, 0.4839, 0.2552, 0.477, 0.3025, 0.4588, 0.2838, 0.4634, 0.2464, 0.7279, 0.2973, 0.739, 0.3205, 0.7106, 0.3411, 0.6974, 0.3078, 0.739, 0.3205, 0.7656, 0.3451, 0.7393, 0.3704, 0.7106, 0.3411, 0.477, 0.3025, 0.4688, 0.3354, 0.4454, 0.3192, 0.4588, 0.2838, 0.6739, 0.9698, 0.7032, 0.9712, 0.7017, 0.9979, 0.6744, 0.9907, 0.5689, 0.1147, 0.5612, 0.1081, 0.5674, 0.1047, 0.5736, 0.1093, 0.1605, 0.727, 0.1524, 0.7527, 0.1462, 0.7528, 0.1471, 0.7303, 0.5977, 0.1636, 0.5851, 0.138, 0.5895, 0.1337, 0.6024, 0.1593, 0.5234, 0.08361, 0.5254, 0.06176, 0.5322, 0.06444, 0.5296, 0.09297, 0.6671, 0.8897, 0.6892, 0.8929, 0.6969, 0.9278, 0.6711, 0.9275, 0.8094, 0.2638, 0.8266, 0.2855, 0.7999, 0.3118, 0.7832, 0.2879, 0.7959, 0.2501, 0.8094, 0.2638, 0.7832, 0.2879, 0.7689, 0.2737, 0.4442, 0.2397, 0.431, 0.2672, 0.3891, 0.2483, 0.389, 0.2255, 0.431, 0.2672, 0.4124, 0.2991, 0.3738, 0.275, 0.3891, 0.2483, 0.8728, 0.1572, 0.9024, 0.168, 0.8742, 0.2002, 0.8518, 0.1898, 0.3193, 0.1877, 0.3108, 0.2053, 0.2747, 0.1786, 0.291, 0.1606, 0.3108, 0.2053, 0.2973, 0.2289, 0.2576, 0.2023, 0.2747, 0.1786, 0.8578, 0.1498, 0.8728, 0.1572, 0.8518, 0.1898, 0.8352, 0.1769, 0.9024, 0.168, 0.9252, 0.1892, 0.8987, 0.2166, 0.8742, 0.2002, 0.4848, 0.3213, 0.4978, 0.3385, 0.494, 0.3537, 0.4827, 0.346, 0.4806, 0.7472, 0.4812, 0.7302, 0.4981, 0.7315, 0.499, 0.7539, 0.2974, 0.5617, 0.3028, 0.5752, 0.27, 0.5804, 0.2639, 0.5708, 0.7028, 0.4046, 0.6946, 0.4122, 0.6789, 0.3957, 0.683, 0.3798, 0.4513, 0.6993, 0.432, 0.7045, 0.4339, 0.6738, 0.4509, 0.6794, 0.5233, 0.7213, 0.5244, 0.7577, 0.5018, 0.7575, 0.5074, 0.7266, 0.5116, 0.3476, 0.5338, 0.3615, 0.5262, 0.3757, 0.5056, 0.3617, 0.3051, 0.5898, 0.3106, 0.6151, 0.2851, 0.6221, 0.2713, 0.5895, 0.282, 0.664, 0.2611, 0.6634, 0.2485, 0.634, 0.2619, 0.6286, 0.4826, 0.7121, 0.4827, 0.6851, 0.499, 0.6874, 0.498, 0.7143, 0.4657, 0.7104, 0.467, 0.6827, 0.4827, 0.6851, 0.4826, 0.7121, 0.3236, 0.5848, 0.3243, 0.6114, 0.3106, 0.6151, 0.3051, 0.5898, 0.3247, 0.5543, 0.3235, 0.5696, 0.3028, 0.5752, 0.2974, 0.5617, 0.4555, 0.7405, 0.464, 0.7273, 0.4812, 0.7302, 0.4806, 0.7472, 0.6332, 0.7796, 0.6599, 0.7763, 0.6591, 0.8114, 0.6381, 0.8134, 0.6443, 0.8906, 0.6671, 0.8897, 0.6711, 0.9275, 0.6454, 0.9296, 0.1711, 0.7266, 0.1622, 0.7537, 0.1524, 0.7527, 0.1605, 0.727, 0.5596, 0.1197, 0.5587, 0.1134, 0.5612, 0.1081, 0.5689, 0.1147, 0.6501, 0.981, 0.6739, 0.9698, 0.6744, 0.9907, 0.6554, 1.0, 0.6298, 0.6411, 0.6307, 0.5882, 0.6483, 0.5859, 0.6519, 0.6426, 0.05002, 0.6781, 0.04516, 0.7351, 0.02805, 0.7404, 0.02902, 0.6837, 0.3243, 0.6114, 0.3247, 0.6348, 0.3129, 0.6486, 0.3106, 0.6151, 0.531, 0.7851, 0.5287, 0.7727, 0.5465, 0.7745, 0.5489, 0.7902, 0.464, 0.7273, 0.4657, 0.7104, 0.4826, 0.7121, 0.4812, 0.7302, 0.3235, 0.5696, 0.3236, 0.5848, 0.3051, 0.5898, 0.3028, 0.5752, 0.467, 0.6827, 0.4716, 0.6505, 0.4851, 0.6581, 0.4827, 0.6851, 0.04516, 0.7351, 0.04142, 0.7584, 0.02454, 0.7562, 0.02805, 0.7404, 0.5144, 0.6474, 0.5322, 0.6514, 0.5391, 0.666, 0.5024, 0.6642, 0.75, 0.7565, 0.7714, 0.761, 0.7706, 0.7988, 0.7509, 0.8057, 0.6307, 0.5882, 0.6286, 0.5641, 0.6478, 0.5592, 0.6483, 0.5859, 0.5091, 0.6441, 0.4842, 0.646, 0.4807, 0.6005, 0.5, 0.5991, 0.7712, 0.6147, 0.7674, 0.5931, 0.7795, 0.5901, 0.7852, 0.614, 0.6381, 0.8134, 0.6591, 0.8114, 0.664, 0.8498, 0.6425, 0.8522, 0.2984, 0.6578, 0.282, 0.664, 0.2619, 0.6286, 0.2851, 0.6221, 0.4657, 0.7104, 0.4513, 0.6993, 0.4509, 0.6794, 0.467, 0.6827, 0.525, 0.7581, 0.5244, 0.7436, 0.5463, 0.7405, 0.5462, 0.7579, 0.467, 0.6827, 0.4509, 0.6794, 0.4572, 0.6474, 0.4716, 0.6505, 0.4079, 0.6888, 0.4088, 0.6807, 0.4258, 0.6862, 0.4264, 0.7037, 0.2851, 0.6221, 0.2619, 0.6286, 0.2641, 0.5938, 0.2713, 0.5895, 0.6454, 0.9296, 0.6711, 0.9275, 0.6739, 0.9698, 0.6501, 0.981, 0.4588, 0.2838, 0.4454, 0.3192, 0.4124, 0.2991, 0.431, 0.2672, 0.4634, 0.2464, 0.4588, 0.2838, 0.431, 0.2672, 0.4442, 0.2397, 0.6711, 0.9275, 0.6969, 0.9278, 0.7032, 0.9712, 0.6739, 0.9698, 0.7832, 0.2879, 0.7999, 0.3118, 0.7656, 0.3451, 0.739, 0.3205, 0.7689, 0.2737, 0.7832, 0.2879, 0.739, 0.3205, 0.7279, 0.2973, 0.6425, 0.8522, 0.664, 0.8498, 0.6671, 0.8897, 0.6443, 0.8906, 0.8247, 0.2195, 0.8425, 0.232, 0.8094, 0.2638, 0.7959, 0.2501, 0.8425, 0.232, 0.8608, 0.252, 0.8266, 0.2855, 0.8094, 0.2638, 0.664, 0.8498, 0.6866, 0.8513, 0.6892, 0.8929, 0.6671, 0.8897, 0.389, 0.2255, 0.3891, 0.2483, 0.3507, 0.229, 0.3512, 0.2096, 0.3891, 0.2483, 0.3738, 0.275, 0.3384, 0.254, 0.3507, 0.229, 0.1568, 0.7836, 0.1573, 0.7986, 0.1489, 0.7982, 0.1448, 0.7873, 0.5106, 0.0808, 0.5197, 0.05984, 0.5254, 0.06176, 0.5234, 0.08361, 0.5915, 0.1689, 0.5783, 0.1403, 0.5851, 0.138, 0.5977, 0.1636, 0.1633, 0.782, 0.1612, 0.7895, 0.1573, 0.7986, 0.1568, 0.7836, 0.4848, 0.3213, 0.4827, 0.346, 0.4688, 0.3354, 0.477, 0.3025, 0.5001, 0.266, 0.4848, 0.3213, 0.477, 0.3025, 0.4839, 0.2552, 0.6974, 0.3078, 0.7106, 0.3411, 0.6927, 0.3579, 0.6779, 0.3218, 0.7106, 0.3411, 0.7393, 0.3704, 0.7188, 0.3895, 0.6927, 0.3579, 0.6402, 0.2841, 0.6275, 0.2504, 0.6362, 0.2432, 0.6547, 0.2731, 0.4821, 0.1889, 0.4867, 0.1614, 0.5014, 0.1731, 0.4957, 0.1972, 0.7577, 0.7109, 0.7613, 0.6856, 0.7781, 0.6877, 0.774, 0.7144, 0.1699, 0.6106, 0.1678, 0.6448, 0.161, 0.6474, 0.1537, 0.6162, 0.4957, 0.1972, 0.5014, 0.1731, 0.5123, 0.1769, 0.5091, 0.2099, 0.6547, 0.2731, 0.6362, 0.2432, 0.6456, 0.2328, 0.6626, 0.2645, 0.1537, 0.6162, 0.161, 0.6474, 0.1312, 0.648, 0.1293, 0.6221, 0.774, 0.7144, 0.7781, 0.6877, 0.7927, 0.6911, 0.7902, 0.719, 0.7714, 0.761, 0.7695, 0.7437, 0.7894, 0.7468, 0.7883, 0.7645, 0.1463, 0.5543, 0.1464, 0.5826, 0.1289, 0.5845, 0.1268, 0.5632, 0.6779, 0.3218, 0.6678, 0.302, 0.6789, 0.2903, 0.6974, 0.3078, 0.4839, 0.2552, 0.4862, 0.2355, 0.5036, 0.2492, 0.5001, 0.266, 0.1734, 0.5557, 0.1734, 0.581, 0.1464, 0.5826, 0.1463, 0.5543, 0.75, 0.7565, 0.7558, 0.7422, 0.7695, 0.7437, 0.7714, 0.761, 0.4634, 0.2464, 0.4702, 0.2258, 0.4862, 0.2355, 0.4839, 0.2552, 0.662, 0.337, 0.6539, 0.3157, 0.6678, 0.302, 0.6779, 0.3218, 0.7695, 0.7437, 0.774, 0.7144, 0.7902, 0.719, 0.7894, 0.7468, 0.1464, 0.5826, 0.1537, 0.6162, 0.1293, 0.6221, 0.1289, 0.5845, 0.6678, 0.302, 0.6547, 0.2731, 0.6626, 0.2645, 0.6789, 0.2903, 0.4862, 0.2355, 0.4957, 0.1972, 0.5091, 0.2099, 0.5036, 0.2492, 0.1734, 0.581, 0.1699, 0.6106, 0.1537, 0.6162, 0.1464, 0.5826, 0.7558, 0.7422, 0.7577, 0.7109, 0.774, 0.7144, 0.7695, 0.7437, 0.4702, 0.2258, 0.4821, 0.1889, 0.4957, 0.1972, 0.4862, 0.2355, 0.6539, 0.3157, 0.6402, 0.2841, 0.6547, 0.2731, 0.6678, 0.302, 0.6275, 0.2504, 0.6189, 0.2302, 0.627, 0.224, 0.6362, 0.2432, 0.4867, 0.1614, 0.4922, 0.1398, 0.5104, 0.1412, 0.5014, 0.1731, 0.7613, 0.6856, 0.7652, 0.6616, 0.7801, 0.6692, 0.7781, 0.6877, 0.1678, 0.6448, 0.1716, 0.6646, 0.1606, 0.6635, 0.161, 0.6474, 0.5014, 0.1731, 0.5104, 0.1412, 0.5203, 0.1508, 0.5123, 0.1769, 0.6362, 0.2432, 0.627, 0.224, 0.6326, 0.2176, 0.6456, 0.2328, 0.161, 0.6474, 0.1606, 0.6635, 0.1403, 0.6699, 0.1312, 0.648, 0.7781, 0.6877, 0.7801, 0.6692, 0.795, 0.6737, 0.7927, 0.6911, 0.6189, 0.2302, 0.5915, 0.1689, 0.5977, 0.1636, 0.627, 0.224, 0.4922, 0.1398, 0.5106, 0.0808, 0.5234, 0.08361, 0.5104, 0.1412, 0.7652, 0.6616, 0.7712, 0.6147, 0.7852, 0.614, 0.7801, 0.6692, 0.1716, 0.6646, 0.1711, 0.7266, 0.1605, 0.727, 0.1606, 0.6635, 0.5104, 0.1412, 0.5234, 0.08361, 0.5296, 0.09297, 0.5203, 0.1508, 0.627, 0.224, 0.5977, 0.1636, 0.6024, 0.1593, 0.6326, 0.2176, 0.1606, 0.6635, 0.1605, 0.727, 0.1471, 0.7303, 0.1403, 0.6699, 0.7801, 0.6692, 0.7852, 0.614, 0.7965, 0.6191, 0.795, 0.6737, 0.5537, 0.1033, 0.5612, 0.1081, 0.5587, 0.1134, 0.5526, 0.1119, 0.536, 0.6243, 0.5485, 0.6222, 0.5448, 0.6291, 0.5353, 0.6291, 0.5397, 0.617, 0.5483, 0.6161, 0.5485, 0.6222, 0.536, 0.6243, 0.5593, 0.1001, 0.5674, 0.1047, 0.5612, 0.1081, 0.5537, 0.1033, 0.5531, 0.1225, 0.5526, 0.1119, 0.5587, 0.1134, 0.5596, 0.1197, 0.5531, 0.1225, 0.5431, 0.0317, 0.5482, 0.0259, 0.5526, 0.02836, 0.5499, 0.03703, 0.5499, 0.03703, 0.5348, 0.02837, 0.5423, 0.02066, 0.5482, 0.0259, 0.5431, 0.0317, 0.7734, 0.5534, 0.7827, 0.5561, 0.7787, 0.5617, 0.7787, 0.5617, 0.7692, 0.5614, 0.7692, 0.5614, 0.5271, 0.04527, 0.5348, 0.02837, 0.5431, 0.0317, 0.5329, 0.04347, 0.7674, 0.5931, 0.7684, 0.5751, 0.7684, 0.5751, 0.7778, 0.5732, 0.7778, 0.5732, 0.7795, 0.5901, 0.7692, 0.5614, 0.7692, 0.5614, 0.7684, 0.5751, 0.7684, 0.5751, 0.1462, 0.7528, 0.1456, 0.769, 0.1383, 0.773, 0.1413, 0.7538, 0.5254, 0.06176, 0.5329, 0.04347, 0.5416, 0.0481, 0.5416, 0.0481, 0.5322, 0.06444, 0.5726, 0.1455, 0.5625, 0.1293, 0.5625, 0.1293, 0.5718, 0.1281, 0.5783, 0.1403, 0.1622, 0.7537, 0.1648, 0.7727, 0.1551, 0.768, 0.1524, 0.7527, 0.1524, 0.7527, 0.1551, 0.768, 0.1456, 0.769, 0.1462, 0.7528, 0.5783, 0.1403, 0.5718, 0.1281, 0.5758, 0.1231, 0.5851, 0.138, 0.5851, 0.138, 0.5758, 0.1231, 0.5789, 0.1172, 0.5895, 0.1337, 0.5416, 0.0481, 0.5499, 0.03703, 0.5499, 0.03703, 0.5416, 0.0481, 0.1648, 0.7727, 0.1633, 0.782, 0.1568, 0.7836, 0.1551, 0.768, 0.1551, 0.768, 0.1568, 0.7836, 0.1448, 0.7873, 0.1456, 0.769, 0.5718, 0.1281, 0.5596, 0.1197, 0.5689, 0.1147, 0.5758, 0.1231, 0.5758, 0.1231, 0.5689, 0.1147, 0.5736, 0.1093, 0.5789, 0.1172, 0.08015, 0.557, 0.05954, 0.588, 0.04415, 0.5841, 0.04496, 0.5699, 0.6332, 0.7796, 0.6347, 0.7319, 0.6569, 0.7353, 0.6599, 0.7763, 0.8578, 0.1498, 0.8831, 0.1172, 0.8964, 0.1231, 0.8728, 0.1572, 0.8728, 0.1572, 0.8964, 0.1231, 0.9122, 0.1326, 0.9024, 0.168, 0.04496, 0.5699, 0.04415, 0.5841, 0.02651, 0.5973, 0.0, 0.5543, 0.2296, 0.1581, 0.1974, 0.1269, 0.2267, 0.1095, 0.2671, 0.1362, 0.05954, 0.588, 0.05019, 0.628, 0.03323, 0.6299, 0.04415, 0.5841, 0.6347, 0.7319, 0.6372, 0.6959, 0.6544, 0.6932, 0.6569, 0.7353, 0.6569, 0.7353, 0.6544, 0.6932, 0.6711, 0.6904, 0.6778, 0.7318, 0.8964, 0.1231, 0.9216, 0.08998, 0.9354, 0.09828, 0.9122, 0.1326, 0.2008, 0.1469, 0.1696, 0.1092, 0.1861, 0.093, 0.1974, 0.1269, 0.1974, 0.1269, 0.1861, 0.093, 0.1988, 0.08628, 0.2267, 0.1095, 0.05019, 0.628, 0.05002, 0.6781, 0.02902, 0.6837, 0.03323, 0.6299, 0.6372, 0.6959, 0.6298, 0.6411, 0.6519, 0.6426, 0.6544, 0.6932, 0.6544, 0.6932, 0.6519, 0.6426, 0.6703, 0.6404, 0.6711, 0.6904, 0.9216, 0.08998, 0.9478, 0.0467, 0.9659, 0.05736, 0.9354, 0.09828, 0.1696, 0.1092, 0.1291, 0.07108, 0.1388, 0.06095, 0.1861, 0.093, 0.1861, 0.093, 0.1388, 0.06095, 0.1583, 0.04888, 0.1988, 0.08628, 0.6705, 0.5586, 0.6849, 0.5549, 0.6834, 0.575, 0.6691, 0.5841, 0.04516, 0.7351, 0.06221, 0.7391, 0.06905, 0.7608, 0.04142, 0.7584, 0.1992, 0.7444, 0.2011, 0.7585, 0.1734, 0.7601, 0.1757, 0.7423, 0.5433, 0.6838, 0.5433, 0.7116, 0.499, 0.7011, 0.5008, 0.6868, 0.5329, 0.04347, 0.5431, 0.0317, 0.5499, 0.03703, 0.5416, 0.0481, 0.7778, 0.5732, 0.7787, 0.5617, 0.7887, 0.5664, 0.7874, 0.581, 0.7692, 0.5614, 0.7787, 0.5617, 0.7778, 0.5732, 0.7684, 0.5751, 0.7787, 0.5617, 0.7787, 0.5617, 0.7787, 0.5617, 0.7778, 0.5732, 0.7778, 0.5732, 0.7778, 0.5732, 0.0, 0.0, 0.0, 0.0, 0.0, 0.0, 0.0, 0.0, 0.0, 0.0, 0.0, 0.0, 0.0, 0.0, 0.0, 0.0, 0.0, 0.0, 0.0, 0.0, 0.0, 0.0, 0.0, 0.0, 0.7778, 0.5732, 0.7787, 0.5617, 0.7787, 0.5617, 0.7778, 0.5732, 0.0, 0.0, 0.0, 0.0, 0.0, 0.0, 0.0, 0.0, 0.7787, 0.5617, 0.7778, 0.5732, 0.7778, 0.5732, 0.7787, 0.5617, 0.7787, 0.5617, 0.7787, 0.5617, 0.0, 0.0, 0.7778, 0.5732, 0.7787, 0.5617, 0.7778, 0.5732, 0.7778, 0.5732, 0.7787, 0.5617, 0.7778, 0.5732, 0.7787, 0.5617, 0.7787, 0.5617, 0.7778, 0.5732, 0.7787, 0.5617, 0.7778, 0.5732, 0.7778, 0.5732, 0.7787, 0.5617, 0.0, 0.0, 0.0, 0.0, 0.0, 0.0, 0.0, 0.0, 0.7778, 0.5732, 0.7787, 0.5617, 0.7787, 0.5617, 0.7778, 0.5732, 0.0, 0.0, 0.0, 0.0, 0.0, 0.0, 0.0, 0.0, 0.0, 0.0, 0.0, 0.0, 0.0, 0.0, 0.0, 0.0, 0.7778, 0.5732, 0.7787, 0.5617, 0.7787, 0.5617, 0.7778, 0.5732, 0.7787, 0.5617, 0.7778, 0.5732, 0.7778, 0.5732, 0.7787, 0.5617, 0.0, 0.0, 0.0, 0.0, 0.0, 0.0, 0.0, 0.0, 0.0, 0.0, 0.0, 0.0, 0.0, 0.0, 0.0, 0.0, 0.0, 0.0, 0.0, 0.0, 0.0, 0.0, 0.0, 0.0, 0.7787, 0.5617, 0.7778, 0.5732, 0.7778, 0.5732, 0.7787, 0.5617, 0.7778, 0.5732, 0.7787, 0.5617, 0.7787, 0.5617, 0.7778, 0.5732, 0.0, 0.0, 0.0, 0.0, 0.0, 0.0, 0.0, 0.0, 0.7787, 0.5617, 0.7778, 0.5732, 0.7778, 0.5732, 0.7787, 0.5617, 0.7778, 0.5732, 0.7787, 0.5617, 0.7787, 0.5617, 0.7778, 0.5732, 0.0, 0.0, 0.0, 0.0, 0.0, 0.0, 0.0, 0.0, 0.7778, 0.5732, 0.7787, 0.5617, 0.7787, 0.5617, 0.7778, 0.5732, 0.7787, 0.5617, 0.7778, 0.5732, 0.7778, 0.5732, 0.7787, 0.5617, 0.0, 0.0, 0.0, 0.0, 0.0, 0.0, 0.0, 0.0, 0.0, 0.0, 0.0, 0.0, 0.0, 0.0, 0.0, 0.0, 0.7787, 0.5617, 0.7778, 0.5732, 0.7778, 0.5732, 0.7787, 0.5617, 0.7787, 0.5617, 0.7787, 0.5617, 0.7778, 0.5732, 0.7778, 0.5732, 0.7778, 0.5732, 0.0, 0.0, 0.0, 0.0, 0.0, 0.0, 0.0, 0.0, 0.0, 0.0, 0.0, 0.0, 0.0, 0.0, 0.0, 0.0, 0.7787, 0.5617, 0.7778, 0.5732, 0.7778, 0.5732, 0.7787, 0.5617, 0.0, 0.0, 0.0, 0.0, 0.0, 0.0, 0.0, 0.0, 0.7778, 0.5732, 0.7778, 0.5732, 0.0, 0.0, 0.7787, 0.5617, 0.0, 0.0, 0.0, 0.0, 0.0, 0.0, 0.0, 0.0, 0.7778, 0.5732, 0.7787, 0.5617, 0.7787, 0.5617, 0.7778, 0.5732, 0.7787, 0.5617, 0.7778, 0.5732, 0.7778, 0.5732, 0.7787, 0.5617, 0.0, 0.0, 0.0, 0.0, 0.0, 0.0, 0.0, 0.0, 0.0, 0.0])
me_cube.materials.append(mat_material)
me_cube.use_remesh_preserve_volume = False
me_cube.use_remesh_preserve_attributes = False
me_cube.use_mirror_vertex_groups = False
me_cube.update()
arm_armature = bpy.data.armatures.new('Armature')  # bones are not reproduced

# ---- objects
ob_armature = bpy.data.objects.new('Armature', arm_armature)
ob_cube = bpy.data.objects.new('Cube', me_cube)

# ---- transforms, parenting, visibility, modifiers, constraints
ob_armature.location = (0.01727, 0.5606, -1.099)
ob_armature.lineart.crease_threshold = 0.0
ob_cube.parent = ob_armature
ob_cube.matrix_parent_inverse = Matrix(((1.0, 0.0, 0.0, -0.01727), (0.0, 1.0, 0.0, -0.5606), (0.0, 0.0, 1.0, 1.099), (0.0, 0.0, 0.0, 1.0)))
ob_cube.location = (0.0, 0.0, 0.0)
ob_cube.lock_rotations_4d = False
ob_cube.empty_display_type = 'ARROWS'
ob_cube.lineart.crease_threshold = 0.0
_vg = ob_cube.vertex_groups.new(name='Hips')
for _i, _w in zip([0, 1, 2, 3, 7, 8, 9, 10, 47, 48, 49, 50, 51, 60, 62, 77, 92, 93, 94, 96, 191, 192, 193, 194, 197, 198, 199, 200, 203, 204, 205, 206, 249, 250, 251, 252, 253, 254, 265, 267, 269, 284, 303, 304, 305, 308], [0.1903, 0.1341, 0.1396, 0.1322, 0.1308, 0.1113, 0.187, 0.1474, 0.546, 0.5742, 0.4752, 0.6537, 0.5976, 0.1554, 0.1503, 0.5214, 0.002655, 0.019, 0.008491, 0.02237, 0.1859, 0.1308, 0.1424, 0.1349, 0.1268, 0.09397, 0.5097, 0.4325, 0.1322, 0.1146, 0.186, 0.1459, 0.7257, 0.5317, 0.5576, 0.4686, 0.6431, 0.5854, 0.1514, 0.1526, 0.001746, 0.5067, 0.004875, 0.02344, 0.0125, 0.02682]): _vg.add([_i], _w, 'REPLACE')
_vg = ob_cube.vertex_groups.new(name='LowerBody')
for _i, _w in zip([0, 1, 2, 3, 7, 8, 10, 34, 35, 36, 37, 42, 43, 44, 45, 46, 47, 48, 49, 50, 51, 60, 62, 73, 76, 77, 87, 88, 89, 90, 91, 92, 93, 94, 95, 96, 191, 192, 193, 194, 197, 198, 200, 203, 204, 206, 233, 234, 235, 236, 237, 238, 243, 244, 245, 246, 247, 248, 249, 250, 251, 252, 253, 254, 265, 267, 280, 283, 284, 295, 296, 297, 298, 299, 300, 301, 302, 303, 304, 305, 306, 307, 308], [0.06744, 0.04835, 0.7934, 0.806, 0.8067, 0.8463, 0.03009, 0.04549, 0.0162, 0.02661, 0.04561, 0.6508, 0.8081, 0.8181, 0.8097, 0.798, 0.2167, 0.2197, 0.2395, 0.1641, 0.1912, 0.0604, 0.7729, 0.08181, 0.7956, 0.2241, 0.151, 0.1963, 0.1752, 0.1462, 0.2211, 0.9042, 0.9139, 0.9091, 0.9316, 0.9015, 0.06897, 0.05043, 0.7847, 0.7974, 0.796, 0.8768, 0.08872, 0.8017, 0.8392, 0.03136, 0.04707, 0.01744, 0.04573, 0.01004, 0.02832, 0.04718, 0.6474, 0.8005, 0.8098, 0.8004, 0.8335, 0.7916, 0.1375, 0.2216, 0.2263, 0.2422, 0.1682, 0.1963, 0.0618, 0.7641, 0.08304, 0.7865, 0.2291, 0.1536, 0.2002, 0.143, 0.1786, 0.199, 0.1502, 0.2242, 0.8534, 0.8994, 0.9067, 0.9013, 0.9464, 0.9268, 0.8934]): _vg.add([_i], _w, 'REPLACE')
_vg = ob_cube.vertex_groups.new(name='UpperBody')
for _i, _w in zip([6, 12, 34, 35, 36, 37, 42, 43, 44, 45, 46, 52, 73, 76, 81, 87, 88, 89, 90, 91, 92, 94, 95, 96, 97, 98, 99, 100, 101, 116, 201, 202, 207, 208, 216, 233, 234, 235, 236, 237, 238, 243, 244, 245, 246, 247, 248, 255, 256, 257, 280, 283, 289, 295, 296, 297, 298, 299, 300, 301, 302, 303, 304, 305, 307, 308, 309, 310, 311, 312, 313, 314, 329], [0.07357, 0.05211, 0.1325, 0.09453, 0.2359, 0.2174, 0.2729, 0.1352, 0.1021, 0.119, 0.1306, 0.01774, 0.1835, 0.1153, 0.0009048, 0.4146, 0.5144, 0.5533, 0.6269, 0.4392, 0.03787, 0.01791, 0.00337, 0.009143, 0.02637, 0.0009543, 0.2227, 0.08139, 0.1065, 0.004471, 0.07437, 0.2859, 0.0004602, 0.05593, 0.01604, 0.129, 0.09217, 0.6645, 0.5475, 0.2337, 0.2146, 0.2745, 0.1385, 0.1043, 0.1221, 0.1227, 0.1325, 0.054, 0.08902, 0.00146, 0.178, 0.1174, 0.002233, 0.4028, 0.5, 0.7106, 0.5413, 0.6719, 0.6146, 0.4254, 0.09136, 0.04133, 0.00073, 0.02253, 0.006023, 0.01311, 0.0248, 7.744e-05, 0.2231, 0.08114, 0.573, 0.1071, 0.002914]): _vg.add([_i], _w, 'REPLACE')
_vg = ob_cube.vertex_groups.new(name='Neck')
for _i, _w in zip([6, 11, 12, 17, 18, 19, 20, 21, 22, 23, 24, 25, 52, 53, 54, 55, 56, 57, 58, 59, 63, 65, 68, 69, 70, 78, 79, 80, 81, 82, 83, 84, 85, 86, 99, 100, 101, 201, 202, 207, 208, 213, 214, 215, 216, 217, 218, 219, 220, 221, 222, 223, 224, 236, 255, 256, 257, 258, 259, 260, 261, 262, 263, 264, 268, 271, 274, 275, 276, 277, 285, 286, 287, 288, 289, 290, 291, 292, 293, 294, 311, 312, 313, 314], [0.5591, 0.102, 0.1558, 0.9595, 0.9094, 0.9801, 0.98, 0.9761, 0.9734, 0.9243, 0.9695, 0.9662, 0.6897, 0.802, 0.9793, 0.966, 0.9613, 0.9821, 0.9594, 0.954, 0.9945, 0.06504, 0.9441, 0.9783, 0.9786, 0.7416, 0.981, 0.9729, 0.8987, 0.9712, 0.9313, 0.9735, 0.9632, 0.9533, 0.2499, 0.03724, 0.04483, 0.5485, 0.206, 0.07905, 0.1096, 0.909, 0.9706, 0.8456, 0.8748, 0.9469, 0.9495, 0.942, 0.9414, 0.9134, 0.9141, 0.9397, 0.9384, 0.0712, 0.4636, 0.7066, 0.8236, 0.5774, 0.9525, 0.9384, 0.9363, 0.9559, 0.9391, 0.9346, 0.9534, 0.03665, 0.9868, 0.879, 0.9457, 0.9443, 0.467, 0.8143, 0.9554, 0.9439, 0.8935, 0.9398, 0.9047, 0.9409, 0.9411, 0.9339, 0.2417, 0.026, 0.06891, 0.0169]): _vg.add([_i], _w, 'REPLACE')
_vg = ob_cube.vertex_groups.new(name='ShoulderL')
for _i, _w in zip([4, 5, 6, 11, 12, 17, 18, 23, 34, 35, 36, 37, 42, 43, 44, 45, 46, 52, 53, 61, 65, 68, 73, 76, 78, 81, 83, 87, 88, 89, 90, 91, 97, 98, 99, 100, 101, 112, 113, 114, 115, 116, 117, 118, 119, 201, 202, 208, 216, 222, 235, 236, 238, 255, 256, 257, 289, 297, 299, 311, 313], [0.8315, 0.8684, 0.2942, 0.8586, 0.7557, 0.01297, 0.06297, 0.004006, 0.5676, 0.4658, 0.6063, 0.6332, 0.007145, 0.004326, 0.03979, 0.02214, 0.03673, 0.2442, 0.167, 0.9025, 0.9214, 0.0424, 0.4573, 0.04679, 0.2387, 0.01437, 0.01685, 0.2943, 0.168, 0.2019, 0.1576, 0.2135, 0.7413, 0.7881, 0.4188, 0.8185, 0.7843, 0.1647, 0.09657, 0.1603, 0.1249, 0.08991, 0.1119, 0.1621, 0.1362, 0.04337, 0.2468, 0.009135, 0.02609, 0.001913, 0.1198, 0.1655, 0.008077, 0.03422, 0.09053, 0.05246, 0.01155, 0.05878, 0.04797, 0.07565, 0.1651]): _vg.add([_i], _w, 'REPLACE')
_vg = ob_cube.vertex_groups.new(name='UpperArmL')
for _i, _w in zip([4, 5, 34, 35, 36, 37, 61, 73, 87, 88, 89, 90, 91, 97, 98, 101, 104, 105, 107, 109, 110, 111, 112, 113, 114, 115, 116, 117, 118, 119, 120, 121, 122, 123, 124, 125, 126, 127], [0.1458, 0.108, 0.2196, 0.3964, 0.07279, 0.04087, 0.08864, 0.2506, 0.1164, 0.1068, 0.02325, 0.03354, 0.109, 0.1911, 0.1755, 0.01026, 0.1013, 0.0279, 0.04208, 0.06816, 0.01112, 0.08856, 0.8162, 0.8495, 0.8293, 0.7261, 0.7665, 0.8805, 0.7609, 0.8397, 0.9096, 0.1155, 0.1715, 0.9299, 0.2158, 0.8456, 0.8397, 0.7136]): _vg.add([_i], _w, 'REPLACE')
_vg = ob_cube.vertex_groups.new(name='ElbowL')
for _i, _w in zip([104, 105, 106, 107, 108, 109, 110, 111, 115, 116, 118, 120, 121, 122, 123, 124, 125, 126, 127, 128, 131, 133], [0.5681, 0.1292, 0.09481, 0.0779, 0.06622, 0.7211, 0.1209, 0.2099, 0.09481, 0.09008, 0.039, 0.05577, 0.7034, 0.7279, 0.04033, 0.6489, 0.08686, 0.1052, 0.1986, 0.05953, 0.04436, 0.007126]): _vg.add([_i], _w, 'REPLACE')
_vg = ob_cube.vertex_groups.new(name='LowerArmL')
for _i, _w in zip([40, 41, 74, 103, 104, 105, 106, 107, 108, 109, 110, 111, 121, 122, 124, 125, 126, 127, 128, 129, 130, 131, 132, 133, 134, 135, 136, 137, 138, 139, 140, 141, 142, 143], [0.05197, 0.07155, 0.07481, 0.08877, 0.3286, 0.8304, 0.8828, 0.8748, 0.9266, 0.2096, 0.8454, 0.6996, 0.1685, 0.09091, 0.1202, 0.04892, 0.03343, 0.07179, 0.9282, 0.968, 0.9941, 0.9454, 0.98, 0.9613, 0.9793, 0.9796, 0.9192, 0.05532, 0.73, 0.8946, 0.1264, 0.8926, 0.8264, 0.8524]): _vg.add([_i], _w, 'REPLACE')
_vg = ob_cube.vertex_groups.new(name='WristL')
for _i, _w in zip([38, 39, 40, 41, 74, 75, 102, 103, 136, 137, 138, 139, 140, 141, 142, 143, 153, 155, 156, 157, 158, 159, 160, 161, 162], [0.9881, 0.9214, 0.8365, 0.7891, 0.8175, 0.9485, 0.9587, 0.81, 0.07337, 0.9441, 0.2664, 0.09722, 0.8708, 0.1002, 0.1704, 0.1396, 0.005167, 0.1201, 0.04257, 0.05177, 0.07355, 0.1457, 0.07752, 0.09489, 0.04384]): _vg.add([_i], _w, 'REPLACE')
_vg = ob_cube.vertex_groups.new(name='HandL')
for _i, _w in zip([39, 40, 41, 74, 75, 102, 103, 144, 145, 146, 147, 148, 149, 150, 151, 152, 153, 154, 155, 156, 157, 158, 159, 160, 161, 162, 163, 164, 165, 166, 167, 168], [0.064, 0.1116, 0.1393, 0.1077, 0.02077, 0.0237, 0.1012, 0.9958, 0.9912, 0.9949, 0.9898, 0.9951, 0.9993, 0.9927, 0.9993, 0.999, 0.97, 0.9964, 0.8686, 0.9534, 0.9459, 0.9238, 0.8411, 0.9163, 0.9025, 0.9522, 0.9921, 0.9869, 0.976, 0.9782, 0.9796, 0.9913]): _vg.add([_i], _w, 'REPLACE')
_vg = ob_cube.vertex_groups.new(name='ShoulderR')
for _i, _w in zip([6, 12, 23, 37, 52, 81, 99, 195, 196, 201, 202, 207, 208, 213, 215, 216, 217, 218, 219, 220, 221, 222, 223, 224, 233, 234, 235, 236, 237, 238, 243, 244, 245, 246, 248, 255, 256, 257, 258, 259, 260, 261, 262, 263, 264, 266, 268, 271, 275, 276, 277, 280, 283, 285, 286, 287, 288, 289, 290, 291, 292, 293, 294, 295, 296, 297, 298, 299, 300, 301, 309, 310, 311, 312, 313, 314, 325, 326, 327, 328, 329, 330, 331, 332], [0.064, 0.005854, 0.0126, 0.009362, 0.009066, 0.0362, 0.08333, 0.832, 0.8713, 0.3213, 0.2578, 0.8802, 0.796, 0.07851, 0.1195, 0.0534, 0.02215, 0.01622, 0.02396, 0.02103, 0.04125, 0.02945, 0.0223, 0.02167, 0.5696, 0.467, 0.1218, 0.1693, 0.6119, 0.6368, 0.01048, 0.009049, 0.04641, 0.02851, 0.04275, 0.4358, 0.1124, 0.09503, 0.375, 0.02124, 0.03669, 0.01899, 0.009223, 0.02141, 0.02154, 0.9038, 0.02252, 0.941, 0.1045, 0.01856, 0.02384, 0.4601, 0.05205, 0.4876, 0.1732, 0.00636, 0.03402, 0.0479, 0.02147, 0.06111, 0.02296, 0.02436, 0.02063, 0.3008, 0.1747, 0.06031, 0.2088, 0.05055, 0.1643, 0.2203, 0.7421, 0.7883, 0.4341, 0.8248, 0.1697, 0.7969, 0.1649, 0.09677, 0.1607, 0.1253, 0.09031, 0.112, 0.1624, 0.1362]): _vg.add([_i], _w, 'REPLACE')
_vg = ob_cube.vertex_groups.new(name='UpperArmR')
for _i, _w in zip([195, 196, 233, 234, 237, 238, 266, 280, 283, 295, 296, 298, 300, 301, 309, 310, 314, 317, 318, 320, 322, 323, 324, 325, 326, 327, 328, 329, 330, 331, 332, 333, 334, 335, 336, 337, 338, 339, 340], [0.1458, 0.108, 0.2203, 0.3969, 0.07328, 0.04167, 0.08865, 0.2518, 0.0008272, 0.1187, 0.11, 0.02623, 0.03757, 0.1121, 0.1913, 0.1756, 0.01062, 0.1013, 0.0279, 0.04208, 0.06816, 0.01112, 0.08856, 0.8163, 0.8496, 0.8294, 0.7263, 0.7666, 0.8805, 0.761, 0.8397, 0.9096, 0.1155, 0.1715, 0.9299, 0.2158, 0.8456, 0.8397, 0.7136]): _vg.add([_i], _w, 'REPLACE')
_vg = ob_cube.vertex_groups.new(name='ElbowR')
for _i, _w in zip([317, 318, 319, 320, 321, 322, 323, 324, 328, 329, 331, 333, 334, 335, 336, 337, 338, 339, 340, 341, 344, 346], [0.5681, 0.1292, 0.09481, 0.0779, 0.06622, 0.7211, 0.1209, 0.2099, 0.09482, 0.09009, 0.03901, 0.05577, 0.7034, 0.7279, 0.04033, 0.6489, 0.08686, 0.1052, 0.1986, 0.05953, 0.04436, 0.007126]): _vg.add([_i], _w, 'REPLACE')
_vg = ob_cube.vertex_groups.new(name='LowerArmR')
for _i, _w in zip([241, 242, 281, 316, 317, 318, 319, 320, 321, 322, 323, 324, 334, 335, 337, 338, 339, 340, 341, 342, 343, 344, 345, 346, 347, 348, 349, 350, 351, 352, 353, 354, 355, 356], [0.05197, 0.07155, 0.07481, 0.08877, 0.3286, 0.8304, 0.8828, 0.8748, 0.9266, 0.2096, 0.8454, 0.6996, 0.1685, 0.09091, 0.1202, 0.04892, 0.03343, 0.07179, 0.9282, 0.968, 0.9941, 0.9454, 0.98, 0.9613, 0.9793, 0.9796, 0.9192, 0.05532, 0.73, 0.8946, 0.1264, 0.8926, 0.8264, 0.8524]): _vg.add([_i], _w, 'REPLACE')
_vg = ob_cube.vertex_groups.new(name='WristR')
for _i, _w in zip([239, 240, 241, 242, 281, 282, 315, 316, 349, 350, 351, 352, 353, 354, 355, 356, 366, 368, 369, 370, 371, 372, 373, 374, 375, 407, 408, 410, 411, 412, 413, 416, 417, 420, 421, 424, 426, 428, 430, 432, 434, 438, 439, 440, 442, 443, 445, 447, 449], [0.9881, 0.9214, 0.8365, 0.7891, 0.8175, 0.9485, 0.9587, 0.81, 0.07337, 0.9441, 0.2664, 0.09722, 0.8708, 0.1002, 0.1704, 0.1396, 0.005167, 0.1201, 0.04257, 0.05177, 0.07355, 0.1457, 0.07752, 0.09489, 0.04384, 0.09489, 0.09489, 0.07752, 0.07752, 0.07752, 0.07752, 0.07752, 0.07752, 0.07752, 0.07752, 0.07752, 0.07752, 0.07752, 0.07752, 0.07752, 0.07752, 0.07752, 0.07752, 0.07752, 0.07752, 0.07752, 0.07752, 0.07752, 0.07752]): _vg.add([_i], _w, 'REPLACE')
_vg = ob_cube.vertex_groups.new(name='HandR')
for _i, _w in zip([240, 241, 242, 281, 282, 315, 316, 357, 358, 359, 360, 361, 362, 363, 364, 365, 366, 367, 368, 369, 370, 371, 372, 373, 374, 375, 376, 377, 378, 379, 380, 381, 404, 405, 406, 407, 408, 409, 410, 411, 412, 413, 414, 415, 416, 417, 418, 419, 420, 421, 422, 423, 424, 425, 426, 427, 428, 429, 430, 431, 432, 433, 434, 435, 436, 437, 438, 439, 440, 441, 442, 443, 444, 445, 446, 447, 448, 449, 450], [0.064, 0.1116, 0.1393, 0.1077, 0.02077, 0.0237, 0.1012, 0.9958, 0.9912, 0.9949, 0.9898, 0.9951, 0.9993, 0.9927, 0.9993, 0.999, 0.97, 0.9964, 0.8686, 0.9534, 0.9459, 0.9238, 0.8411, 0.9163, 0.9025, 0.9522, 0.9921, 0.9869, 0.976, 0.9782, 0.9796, 0.9913, 0.9782, 0.9796, 0.9796, 0.9025, 0.9025, 0.9782, 0.9163, 0.9163, 0.9163, 0.9163, 0.9782, 0.9782, 0.9163, 0.9163, 0.9782, 0.9782, 0.9163, 0.9163, 0.9782, 0.9782, 0.9163, 0.9782, 0.9163, 0.9782, 0.9163, 0.9782, 0.9163, 0.9782, 0.9163, 0.9782, 0.9163, 0.9782, 0.9782, 0.9782, 0.9163, 0.9163, 0.9163, 0.9782, 0.9163, 0.9163, 0.9782, 0.9163, 0.9782, 0.9163, 0.9782, 0.9163, 0.9782]): _vg.add([_i], _w, 'REPLACE')
_vg = ob_cube.vertex_groups.new(name='LowerHipL')
for _i, _w in zip([0, 1, 2, 3, 7, 8, 9, 10, 47, 48, 49, 50, 51, 60, 62, 64, 77, 169, 170, 171, 172, 173, 174, 178, 179, 180, 197, 199, 200, 205, 206, 249, 252, 254, 269, 270], [0.6728, 0.7066, 0.04895, 0.03096, 0.02107, 0.005164, 0.6841, 0.7374, 0.2075, 0.172, 0.1762, 0.1458, 0.166, 0.6846, 0.05609, 0.9438, 0.2195, 0.7806, 0.2747, 0.8472, 0.255, 0.5035, 0.8652, 0.005407, 0.01158, 0.0499, 0.006251, 0.2209, 0.2308, 0.055, 0.04495, 0.06261, 0.09315, 0.01328, 0.4836, 0.02295]): _vg.add([_i], _w, 'REPLACE')
_vg = ob_cube.vertex_groups.new(name='UpperLegL')
for _i, _w in zip([0, 1, 9, 10, 60, 77, 169, 170, 171, 172, 173, 174, 175, 176, 177, 178, 179, 180, 181, 182, 184, 186], [0.05607, 0.09869, 0.04924, 0.0006298, 0.09103, 0.0004016, 0.1953, 0.7123, 0.1401, 0.7294, 0.4837, 0.1235, 0.9509, 0.9562, 0.9645, 0.9338, 0.9345, 0.9234, 0.0301, 0.009972, 0.03821, 0.04785]): _vg.add([_i], _w, 'REPLACE')
_vg = ob_cube.vertex_groups.new(name='KneeL')
for _i, _w in zip([26, 27, 28, 72, 175, 177, 178, 179, 181, 182, 183, 184, 185, 186], [0.03759, 0.06826, 0.02279, 0.01158, 0.01304, 0.01802, 0.02309, 0.01647, 0.9254, 0.9475, 0.9588, 0.9252, 0.9537, 0.9158]): _vg.add([_i], _w, 'REPLACE')
_vg = ob_cube.vertex_groups.new(name='LowerLegL')
for _i, _w in zip([13, 14, 15, 16, 26, 27, 28, 29, 66, 67, 71, 72, 186, 188, 189], [0.5083, 0.008491, 0.5642, 0.1401, 0.1613, 0.8728, 0.157, 0.9017, 0.1661, 0.4855, 0.8066, 0.8375, 0.01342, 0.00986, 0.04488]): _vg.add([_i], _w, 'REPLACE')
_vg = ob_cube.vertex_groups.new(name='FootL')
for _i, _w in zip([13, 14, 15, 16, 26, 27, 28, 29, 30, 31, 32, 33, 66, 67, 71, 72, 181, 187, 188, 189, 190], [0.4851, 0.9683, 0.4326, 0.8548, 0.7931, 0.05683, 0.8055, 0.08789, 0.9971, 0.9824, 0.9951, 0.9809, 0.8306, 0.5121, 0.1745, 0.1304, 0.001313, 0.9917, 0.969, 0.9421, 0.9723]): _vg.add([_i], _w, 'REPLACE')
_vg = ob_cube.vertex_groups.new(name='LowerHipR')
for _i, _w in zip([9, 10, 49, 51, 64, 191, 192, 193, 194, 197, 199, 200, 203, 204, 205, 206, 249, 250, 251, 252, 253, 254, 265, 267, 269, 270, 284, 382, 383, 384, 385, 386, 387, 391, 392, 393], [0.05503, 0.04505, 0.09314, 0.01197, 0.02295, 0.6752, 0.7083, 0.05356, 0.03845, 0.007887, 0.2211, 0.2315, 0.02592, 0.01038, 0.6846, 0.7383, 0.06388, 0.2154, 0.1801, 0.1797, 0.1514, 0.1718, 0.6867, 0.06047, 0.4836, 0.9438, 0.2275, 0.7808, 0.2748, 0.8472, 0.2551, 0.5036, 0.8652, 0.005419, 0.01158, 0.04992]): _vg.add([_i], _w, 'REPLACE')
_vg = ob_cube.vertex_groups.new(name='UpperLegR')
for _i, _w in zip([191, 192, 205, 206, 265, 284, 382, 383, 384, 385, 386, 387, 388, 389, 390, 391, 392, 393, 394, 395, 397, 399], [0.0563, 0.09887, 0.04934, 0.0007813, 0.09125, 0.00209, 0.1953, 0.7123, 0.1401, 0.7294, 0.4837, 0.1235, 0.9509, 0.9562, 0.9645, 0.9338, 0.9345, 0.9234, 0.0301, 0.009972, 0.03821, 0.04785]): _vg.add([_i], _w, 'REPLACE')
_vg = ob_cube.vertex_groups.new(name='KneeR')
for _i, _w in zip([225, 226, 227, 279, 388, 390, 391, 392, 394, 395, 396, 397, 398, 399], [0.03759, 0.06826, 0.02279, 0.01158, 0.01304, 0.01802, 0.02309, 0.01647, 0.9254, 0.9475, 0.9588, 0.9252, 0.9537, 0.9158]): _vg.add([_i], _w, 'REPLACE')
_vg = ob_cube.vertex_groups.new(name='LowerLegR')
for _i, _w in zip([209, 210, 211, 212, 225, 226, 227, 228, 272, 273, 278, 279, 399, 401, 402], [0.5083, 0.008491, 0.5642, 0.1401, 0.1613, 0.8728, 0.157, 0.9017, 0.1661, 0.4855, 0.8066, 0.8375, 0.01342, 0.00986, 0.04488]): _vg.add([_i], _w, 'REPLACE')
_vg = ob_cube.vertex_groups.new(name='FootR')
for _i, _w in zip([209, 210, 211, 212, 225, 226, 227, 228, 229, 230, 231, 232, 272, 273, 278, 279, 394, 400, 401, 402, 403], [0.4851, 0.9683, 0.4326, 0.8548, 0.7931, 0.05683, 0.8055, 0.08789, 0.9971, 0.9824, 0.9951, 0.9809, 0.8306, 0.5121, 0.1745, 0.1304, 0.001313, 0.9917, 0.969, 0.9421, 0.9723]): _vg.add([_i], _w, 'REPLACE')
_m = ob_cube.modifiers.new('Armature', 'ARMATURE')
_m.object = ob_armature

# ---- collection membership
col_collection_1.objects.link(ob_armature)
col_collection_1.objects.link(ob_cube)

# ---- scene / render settings (as saved in the file)
scene.frame_start = 1; scene.frame_end = 100; scene.frame_set(4)
scene.render.engine = 'BLENDER_EEVEE_NEXT'
scene.render.resolution_percentage = 50
scene.render.dither_intensity = 0.0
scene.cycles.use_denoising = False
scene.cycles.samples = 128
scene.cycles.sampling_pattern = 'TABULATED_SOBOL'
scene.cycles.light_sampling_threshold = 0.0
scene.cycles.use_adaptive_sampling = False
scene.cycles.use_light_tree = False
scene.cycles.blur_glossy = 0.0
scene.cycles.sample_clamp_indirect = 0.0
scene.view_settings.view_transform = 'Standard'
bpy.context.view_layer.update()

# ---- added for rendering (the .blend has no active camera and no usable light): camera, sun
cam_auto = bpy.data.cameras.new('AutoCamera')
cam_auto.lens = 50.0
cam_auto.sensor_width = 36.0
cam_auto.clip_end = 1000.0
ob_auto_camera = bpy.data.objects.new('AutoCamera', cam_auto)
scene.collection.objects.link(ob_auto_camera)
ob_auto_camera.location = (11.4048, -13.3074, 9.30649)
ob_auto_camera.rotation_euler = (1.09748, -7.21219e-08, 0.694738)
scene.camera = ob_auto_camera
light_auto_sun = bpy.data.lights.new('AutoSun', 'SUN')
light_auto_sun.energy = 3.0
light_auto_sun.angle = 0.0523599
ob_auto_sun = bpy.data.objects.new('AutoSun', light_auto_sun)
scene.collection.objects.link(ob_auto_sun)
ob_auto_sun.rotation_euler = (0.872665, 0.174533, 0.523599)
bpy.context.view_layer.update()

